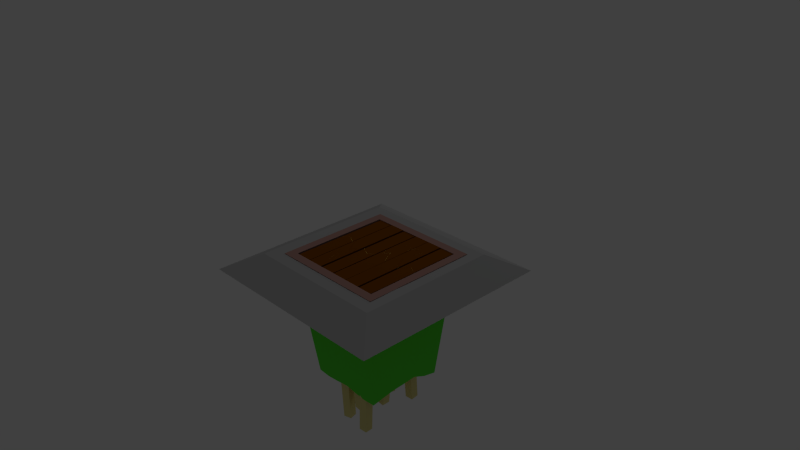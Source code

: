 # Source: spikepit.blend  (saved by Blender 2.72.0; exported with 4.5.12 LTS)
import bpy
from mathutils import Matrix  # noqa: F401  (used for matrix-valued properties, if any)

bpy.ops.wm.read_factory_settings(use_empty=True)
scene = bpy.context.scene
scene.name = 'Scene'

# ---- collections
col_collection_1 = bpy.data.collections.new('Collection 1'); scene.collection.children.link(col_collection_1)

# ---- materials (node trees are filled in below, after node groups)
mat_wood = bpy.data.materials.new('wood')
mat_wood.alpha_threshold = 0.0
mat_wood.use_transparent_shadow = False
mat_wood.diffuse_color = (0.0985, 0.02847, 0.0, 1.0)
mat_wood.specular_color = (0.3844, 0.1553, 0.04708)
mat_wood.roughness = 0.5
mat_splitwood = bpy.data.materials.new('splitWood')
mat_splitwood.alpha_threshold = 0.0
mat_splitwood.use_transparent_shadow = False
mat_splitwood.diffuse_color = (0.8, 0.5815, 0.1532, 1.0)
mat_splitwood.roughness = 0.5
mat_brim = bpy.data.materials.new('Brim')
mat_brim.alpha_threshold = 0.0
mat_brim.use_transparent_shadow = False
mat_brim.diffuse_color = (0.2079, 0.118, 0.1021, 1.0)
mat_brim.roughness = 0.5
mat_spike = bpy.data.materials.new('SPIKE')
mat_spike.alpha_threshold = 0.0
mat_spike.use_transparent_shadow = False
mat_spike.diffuse_color = (0.8, 0.7166, 0.285, 1.0)
mat_spike.roughness = 0.5
mat_spiketop = bpy.data.materials.new('spikeTop')
mat_spiketop.alpha_threshold = 0.0
mat_spiketop.use_transparent_shadow = False
mat_spiketop.diffuse_color = (0.8, 0.002761, 0.0, 1.0)
mat_spiketop.roughness = 0.5
mat_pit_floor = bpy.data.materials.new('pit floor')
mat_pit_floor.alpha_threshold = 0.0
mat_pit_floor.use_transparent_shadow = False
mat_pit_floor.diffuse_color = (0.1473, 0.08345, 0.02486, 1.0)
mat_pit_floor.specular_color = (1.0, 0.0635, 0.07573)
mat_pit_floor.roughness = 0.5
mat_pit_wall = bpy.data.materials.new('Pit Wall')
mat_pit_wall.alpha_threshold = 0.0
mat_pit_wall.use_transparent_shadow = False
mat_pit_wall.diffuse_color = (0.1079, 0.8, 0.04749, 1.0)
mat_pit_wall.roughness = 0.5
mat_pit_top = bpy.data.materials.new('pit Top')
mat_pit_top.alpha_threshold = 0.0
mat_pit_top.use_transparent_shadow = False
mat_pit_top.diffuse_color = (0.214, 0.214, 0.214, 1.0)
mat_pit_top.roughness = 0.5

# ---- material node trees

# ---- world
world_world = bpy.data.worlds.new('World'); scene.world = world_world
world_world.color = (0.05088, 0.05088, 0.05088)
world_world.use_sun_shadow = False
world_world.sun_shadow_jitter_overblur = 0.0
world_world.cycles.sampling_method = 'MANUAL'
world_world.cycles.sample_map_resolution = 256

# ---- cameras
cam_camera = bpy.data.cameras.new('Camera')
cam_camera.clip_end = 100.0
cam_camera.lens = 35.0
cam_camera.sensor_width = 32.0
cam_camera.sensor_height = 18.0
cam_camera.ortho_scale = 7.314
cam_camera.dof.focus_distance = 0.0
cam_camera.dof.aperture_fstop = 128.0

# ---- lights
light_hemi = bpy.data.lights.new('Hemi', 'SUN')
light_hemi.transmission_factor = 0.0
light_hemi.angle = 0.1993
light_hemi.energy = 0.36
light_hemi.shadow_buffer_clip_start = 0.5
light_hemi.shadow_soft_size = 0.1
light_hemi.shadow_cascade_max_distance = 1000.0
light_hemi.cycles.use_multiple_importance_sampling = False
light_lamp = bpy.data.lights.new('Lamp', 'POINT')
light_lamp.transmission_factor = 0.0
light_lamp.cutoff_distance = 30.0
light_lamp.energy = 100.0
light_lamp.shadow_buffer_clip_start = 1.001
light_lamp.shadow_soft_size = 0.1
light_lamp.shadow_maximum_resolution = 0.006
light_lamp.use_absolute_resolution = True
light_lamp.cycles.use_multiple_importance_sampling = False

# ---- meshes
me_cube_023 = bpy.data.meshes.new('Cube.023')
me_cube_023.from_pydata([(-1.0, 1.013, 51.27), (1.0, 1.013, 51.27), (-1.0, 1.013, 53.27), (1.0, 1.013, 53.27), (1.0, 0.694, 51.27), (-1.0, 0.6599, 51.27), (-1.0, 0.6167, 53.27), (1.0, 0.6314, 53.27), (-0.4001, 0.5562, 53.27), (0.09773, 0.6764, 53.27), (0.4264, 0.5969, 51.27), (0.3795, 0.693, 51.27), (-0.1937, 0.5665, 51.27), (-0.3644, 0.7283, 51.27), (-0.7003, 0.521, 51.27)], [], [(2, 3, 1, 0), (3, 7, 4, 1), (6, 2, 0, 5), (7, 3, 2, 6, 8, 9), (5, 0, 1, 4, 10, 11, 12, 13, 14), (6, 5, 14), (14, 13, 6), (6, 13, 8), (13, 12, 8), (11, 8, 12), (8, 11, 9), (11, 10, 9), (10, 4, 9), (4, 7, 9)])
me_cube_023.polygons.foreach_set('material_index', [0, 0, 0, 0, 0, 1, 1, 1, 1, 1, 1, 1, 1, 1])
_uv = me_cube_023.uv_layers.new(name='UVMap')
_uv.uv.foreach_set('vector', [0.4574, 0.5236, 0.3597, 0.5236, 0.3597, 0.4948, 0.4574, 0.4948, 0.8749, 0.4347, 0.8749, 0.5874, 0.8402, 0.5623, 0.8402, 0.4347, 0.2189, 0.4431, 0.2189, 0.5753, 0.19, 0.5753, 0.19, 0.4575, 0.6335, 0.6978, 0.6335, 0.8038, 0.5522, 0.8038, 0.5522, 0.6937, 0.5766, 0.6769, 0.5968, 0.7103, 0.5532, 0.2031, 0.5542, 0.0621, 0.6714, 0.06292, 0.6705, 0.1903, 0.6366, 0.2288, 0.6341, 0.1905, 0.6002, 0.2407, 0.5906, 0.176, 0.5704, 0.2587, 1.0, 0.0001106, 1.0, 0.9998, 0.8507, 0.9995, 0.8507, 0.9995, 0.682, 1.0, 1.0, 0.0001106, 1.0, 0.0001106, 0.682, 1.0, 0.7003, 0.0, 0.682, 1.0, 0.5973, 0.9996, 0.7003, 0.0, 0.3102, 1.0, 0.7003, 0.0, 0.5973, 0.9996, 0.7003, 0.0, 0.3102, 1.0, 0.451, 0.0003317, 0.3102, 1.0, 0.2872, 0.9997, 0.451, 0.0003317, 0.2872, 0.9997, 0.0, 1.0, 0.451, 0.0003317, 0.0, 1.0, 7.629e-05, 0.0002803, 0.451, 0.0003317])
me_cube_023.materials.append(mat_wood)
me_cube_023.materials.append(mat_splitwood)
me_cube_023.use_remesh_preserve_volume = False
me_cube_023.use_remesh_preserve_attributes = False
me_cube_023.use_mirror_vertex_groups = False
me_cube_023.update()
me_cube_022 = bpy.data.meshes.new('Cube.022')
me_cube_022.from_pydata([(1.0, -0.05763, 51.27), (-1.0, 0.09601, 53.27), (1.0, -0.2242, 53.27), (-1.0, -0.1823, 51.27), (1.0, 0.694, 51.27), (-1.0, 0.6599, 51.27), (-1.0, 0.6167, 53.27), (1.0, 0.6314, 53.27), (0.5535, -0.1021, 53.27), (0.1064, -0.2108, 53.27), (-0.6623, -0.2889, 51.27), (-0.1412, 0.08228, 51.27), (0.2495, -0.3065, 51.27), (0.6192, -0.06873, 51.27), (-0.4001, 0.5562, 53.27), (0.09773, 0.6764, 53.27), (0.4264, 0.5969, 51.27), (0.3795, 0.693, 51.27), (-0.1937, 0.5665, 51.27), (-0.3644, 0.7283, 51.27), (-0.7003, 0.521, 51.27)], [], [(1, 6, 5, 3), (3, 5, 20, 19, 18, 17, 16, 4, 0, 13, 12, 11, 10), (2, 7, 15, 14, 6, 1, 9, 8), (7, 2, 0, 4), (3, 10, 1), (10, 11, 1), (1, 11, 9), (11, 12, 9), (9, 12, 8), (12, 13, 8), (8, 13, 2), (0, 2, 13), (4, 16, 7), (15, 7, 16), (16, 17, 15), (17, 18, 15), (15, 18, 14), (18, 19, 14), (19, 20, 14), (14, 20, 6), (6, 20, 5)])
me_cube_022.polygons.foreach_set('material_index', [0, 0, 0, 0, 1, 1, 1, 1, 1, 1, 1, 1, 1, 1, 1, 1, 1, 1, 1, 1, 1])
_uv = me_cube_022.uv_layers.new(name='UVMap')
_uv.uv.foreach_set('vector', [0.411, 0.4616, 0.411, 0.6353, 0.3821, 0.6497, 0.3821, 0.3687, 0.5508, 0.5394, 0.5532, 0.2029, 0.5704, 0.2586, 0.5906, 0.1759, 0.6002, 0.2406, 0.6341, 0.1903, 0.6366, 0.2287, 0.6705, 0.1901, 0.6684, 0.4904, 0.646, 0.4947, 0.6237, 0.5895, 0.6019, 0.434, 0.5703, 0.5821, 0.6335, 0.4601, 0.6335, 0.6979, 0.5968, 0.7104, 0.5766, 0.677, 0.5522, 0.6938, 0.5522, 0.5491, 0.5972, 0.4638, 0.6154, 0.494, 0.6399, 0.3523, 0.6399, 0.6949, 0.6053, 0.6282, 0.6053, 0.3272, 0.4996, 0.0314, 0.4995, 0.206, 0.0002802, 0.0, 0.4995, 0.206, 0.5002, 0.4164, 0.0002802, 0.0, 0.0002802, 0.0, 0.5002, 0.4164, 0.0, 0.5675, 0.5002, 0.4164, 0.4996, 0.6478, 0.0, 0.5675, 0.0, 0.5675, 0.4996, 0.6478, 0.000264, 0.7712, 0.4996, 0.6478, 0.5001, 0.7998, 0.000264, 0.7712, 0.000264, 0.7712, 0.5001, 0.7998, 0.0001535, 1.0, 0.5002, 0.9823, 0.0001535, 1.0, 0.5001, 0.7998, 1.0, 0.9896, 0.8565, 0.99, 1.0, 0.0003548, 0.7746, 0.0, 1.0, 0.0003548, 0.8565, 0.99, 0.8565, 0.99, 0.845, 0.9895, 0.7746, 0.0, 0.845, 0.9895, 0.7015, 0.99, 0.7746, 0.0, 0.7746, 0.0, 0.7015, 0.99, 0.65, 0.0004813, 0.7015, 0.99, 0.6591, 0.9892, 0.65, 0.0004813, 0.6591, 0.9892, 0.5748, 0.9901, 0.65, 0.0004813, 0.65, 0.0004813, 0.5748, 0.9901, 0.5002, 0.0001057, 0.5002, 0.0001057, 0.5748, 0.9901, 0.5002, 0.9894])
me_cube_022.materials.append(mat_wood)
me_cube_022.materials.append(mat_splitwood)
me_cube_022.use_remesh_preserve_volume = False
me_cube_022.use_remesh_preserve_attributes = False
me_cube_022.use_mirror_vertex_groups = False
me_cube_022.update()
me_cube_021 = bpy.data.meshes.new('Cube.021')
me_cube_021.from_pydata([(1.0, 0.2436, -1.0), (-1.0, 0.3972, 1.0), (1.0, 0.07704, 1.0), (-1.0, 0.1189, -1.0), (-1.0, -0.2124, -1.0), (-1.0, -0.2658, -1.0), (0.5535, 0.1992, 1.0), (0.1064, 0.09042, 1.0), (-0.6623, 0.01232, -1.0), (-0.1412, 0.3835, -1.0), (0.2495, -0.005313, -1.0), (0.6192, 0.2325, -1.0), (-1.0, -0.156, 1.0), (0.3424, -0.3972, 1.0), (-0.137, -0.1216, 1.0), (-0.5016, -0.2834, 1.0), (1.0, -0.2246, 1.0), (1.0, -0.1538, -1.0), (0.6636, -0.2863, -1.0), (0.2496, -0.1058, -1.0), (-0.2125, -0.2359, -1.0), (-0.4162, -0.1108, -1.0), (-0.8379, -0.2683, -1.0), (0.5973, -0.238, 1.0), (0.8023, -0.3256, 1.0)], [], [(12, 1, 3, 4), (2, 16, 17, 0), (5, 4, 3, 8, 9, 10, 11, 0, 17, 18, 19, 20, 21, 22), (16, 2, 6, 7, 1, 12, 15, 14, 13, 23, 24), (4, 5, 12), (22, 12, 5), (12, 22, 15), (22, 21, 15), (15, 21, 14), (21, 20, 14), (19, 14, 20), (14, 19, 13), (19, 18, 13), (13, 18, 23), (23, 18, 24), (18, 17, 24), (17, 16, 24), (0, 6, 2), (11, 6, 0), (6, 11, 7), (11, 10, 7), (9, 7, 10), (7, 9, 1), (9, 8, 1), (1, 8, 3)])
me_cube_021.polygons.foreach_set('material_index', [0, 0, 0, 0, 0, 1, 1, 1, 1, 1, 1, 1, 1, 1, 1, 1, 1, 1, 1, 1, 1, 1, 1, 1, 1])
_uv = me_cube_021.uv_layers.new(name='UVMap')
_uv.uv.foreach_set('vector', [0.5604, 0.4263, 0.5604, 0.6109, 0.5315, 0.518, 0.5315, 0.4075, 0.429, 0.484, 0.429, 0.6048, 0.3944, 0.5764, 0.3944, 0.4173, 0.5498, 0.6931, 0.5499, 0.6718, 0.5508, 0.5395, 0.5703, 0.5822, 0.6019, 0.4341, 0.6237, 0.5896, 0.646, 0.4947, 0.6684, 0.4905, 0.6673, 0.6492, 0.6472, 0.702, 0.6234, 0.6297, 0.596, 0.6815, 0.5844, 0.6315, 0.5593, 0.6942, 0.6335, 0.3762, 0.6335, 0.46, 0.6154, 0.494, 0.5972, 0.4638, 0.5522, 0.549, 0.5522, 0.3953, 0.5725, 0.3599, 0.5873, 0.4048, 0.6068, 0.3282, 0.6172, 0.3725, 0.6255, 0.3481, 0.0, 0.0, 0.0, 0.0, 0.0, 0.0, 0.9527, 0.9896, 1.0, 4.695e-05, 0.9925, 0.9896, 1.0, 4.695e-05, 0.9527, 0.9896, 0.8698, 1.469e-05, 0.9527, 0.9896, 0.8606, 0.9897, 0.8698, 1.469e-05, 0.8698, 1.469e-05, 0.8606, 0.9897, 0.7918, 9.756e-05, 0.8606, 0.9897, 0.8024, 0.9896, 0.7918, 9.756e-05, 0.6985, 0.9897, 0.7918, 9.756e-05, 0.8024, 0.9896, 0.7918, 9.756e-05, 0.6985, 0.9897, 0.6562, 0.0, 0.6985, 0.9897, 0.5853, 0.9896, 0.6562, 0.0, 0.6562, 0.0, 0.5853, 0.9896, 0.6048, 7.544e-05, 0.6048, 7.544e-05, 0.5853, 0.9896, 0.5488, 4.66e-05, 0.5853, 0.9896, 0.5122, 0.9897, 0.5488, 4.66e-05, 0.5122, 0.9897, 0.5075, 9.709e-05, 0.5488, 4.66e-05, 0.5075, 0.01662, 0.000703, 0.2288, 0.0004117, 0.0, 0.5072, 0.1991, 0.000703, 0.2288, 0.5075, 0.01662, 0.000703, 0.2288, 0.5072, 0.1991, 0.0, 0.4325, 0.5072, 0.1991, 0.506, 0.3512, 0.0, 0.4325, 0.5075, 0.5825, 0.0, 0.4325, 0.506, 0.3512, 0.0, 0.4325, 0.5075, 0.5825, 0.0007374, 1.0, 0.5075, 0.5825, 0.5056, 0.793, 0.0007374, 1.0, 0.0007374, 1.0, 0.5056, 0.793, 0.5059, 0.9676])
me_cube_021.materials.append(mat_wood)
me_cube_021.materials.append(mat_splitwood)
me_cube_021.use_remesh_preserve_volume = False
me_cube_021.use_remesh_preserve_attributes = False
me_cube_021.use_mirror_vertex_groups = False
me_cube_021.update()
me_cube_020 = bpy.data.meshes.new('Cube.020')
me_cube_020.from_pydata([(-1.0, -0.3029, -1.0), (1.0, -0.3029, -1.0), (-1.0, -0.3029, 1.0), (1.0, -0.3029, 1.0), (-1.0, 0.1963, -1.0), (-1.0, 0.1429, -1.0), (-1.0, 0.2527, 1.0), (0.3424, 0.01145, 1.0), (-0.137, 0.2871, 1.0), (-0.5016, 0.1253, 1.0), (1.0, 0.1841, 1.0), (1.0, 0.2549, -1.0), (0.6636, 0.1224, -1.0), (0.2496, 0.3029, -1.0), (-0.2125, 0.1728, -1.0), (-0.4162, 0.2979, -1.0), (-0.8379, 0.1404, -1.0), (0.5973, 0.1707, 1.0), (0.8023, 0.08314, 1.0)], [], [(10, 3, 1, 11), (3, 2, 0, 1), (3, 10, 18, 17, 7, 8, 9, 6, 2), (0, 5, 16, 15, 14, 13, 12, 11, 1), (2, 6, 4, 5, 0), (15, 16, 9), (16, 5, 9), (5, 4, 9), (4, 6, 9), (8, 13, 14, 9), (13, 8, 12), (8, 7, 12), (17, 12, 7), (11, 18, 10), (17, 18, 12), (12, 18, 11), (15, 9, 14)])
me_cube_020.polygons.foreach_set('material_index', [0, 0, 0, 0, 0, 1, 1, 1, 1, 1, 1, 1, 1, 1, 1, 1, 1])
_uv = me_cube_020.uv_layers.new(name='UVMap')
_uv.uv.foreach_set('vector', [0.2525, 0.4277, 0.2525, 0.6227, 0.2178, 0.6227, 0.2178, 0.3994, 0.6403, 0.5236, 0.5426, 0.5236, 0.5426, 0.4948, 0.6403, 0.4948, 0.6335, 0.2412, 0.6335, 0.3766, 0.6255, 0.3485, 0.6172, 0.3728, 0.6068, 0.3286, 0.5873, 0.4052, 0.5725, 0.3602, 0.5522, 0.3956, 0.5522, 0.2412, 0.5485, 0.8707, 0.5498, 0.6926, 0.5593, 0.6937, 0.5844, 0.6309, 0.596, 0.681, 0.6234, 0.6292, 0.6472, 0.7015, 0.6673, 0.6487, 0.6657, 0.8715, 0.7355, 0.4165, 0.7355, 0.6019, 0.7066, 0.5831, 0.7066, 0.5653, 0.7066, 0.4165, 0.2522, 0.9714, 0.06352, 0.9705, 0.1972, 0.0007021, 0.06352, 0.9705, 0.0, 0.9705, 0.1972, 0.0007021, 0.9777, 0.00089, 1.0, 0.0, 1.0, 1.0, 0.9777, 0.9946, 0.8041, 0.04615, 0.9777, 0.0, 0.364, 0.001623, 0.5153, 0.9714, 0.3146, 0.9707, 0.1972, 0.0007021, 0.5153, 0.9714, 0.364, 0.001623, 0.6525, 0.9703, 0.364, 0.001623, 0.5134, 0.0, 0.6525, 0.9703, 0.6367, 0.0009091, 0.6525, 0.9703, 0.5134, 0.0, 0.8041, 0.9711, 0.7049, 0.0003911, 0.7973, 0.0009672, 0.6367, 0.0009091, 0.7049, 0.0003911, 0.6525, 0.9703, 0.6525, 0.9703, 0.7049, 0.0003911, 0.8041, 0.9711, 0.2522, 0.9714, 0.1972, 0.0007021, 0.3146, 0.9707])
me_cube_020.materials.append(mat_wood)
me_cube_020.materials.append(mat_splitwood)
me_cube_020.use_remesh_preserve_volume = False
me_cube_020.use_remesh_preserve_attributes = False
me_cube_020.use_mirror_vertex_groups = False
me_cube_020.update()
me_cube_019 = bpy.data.meshes.new('Cube.019')
me_cube_019.from_pydata([(-1.0, -0.3029, -1.0), (1.0, -0.3029, -1.0), (-1.0, -0.3029, 1.0), (1.0, -0.3029, 1.0), (-1.0, 0.1963, -1.0), (-1.0, 0.1429, -1.0), (-1.0, 0.2527, 1.0), (0.3424, 0.01145, 1.0), (-0.137, 0.2871, 1.0), (-0.5016, 0.1253, 1.0), (1.0, 0.1841, 1.0), (1.0, 0.2549, -1.0), (0.6636, 0.1224, -1.0), (0.2496, 0.3029, -1.0), (-0.2125, 0.1728, -1.0), (-0.4162, 0.2979, -1.0), (-0.8379, 0.1404, -1.0), (0.5973, 0.1707, 1.0), (0.8023, 0.08314, 1.0)], [], [(10, 3, 1, 11), (3, 2, 0, 1), (3, 10, 18, 17, 7, 8, 9, 6, 2), (0, 5, 16, 15, 14, 13, 12, 11, 1), (2, 6, 4, 5, 0), (15, 16, 9), (16, 5, 9), (5, 4, 9), (4, 6, 9), (8, 13, 14, 9), (13, 8, 12), (8, 7, 12), (17, 12, 7), (11, 18, 10), (17, 18, 12), (12, 18, 11), (15, 9, 14)])
me_cube_019.polygons.foreach_set('material_index', [0, 0, 0, 0, 0, 1, 1, 1, 1, 1, 1, 1, 1, 1, 1, 1, 1])
_uv = me_cube_019.uv_layers.new(name='UVMap')
_uv.uv.foreach_set('vector', [0.2525, 0.4277, 0.2525, 0.6227, 0.2178, 0.6227, 0.2178, 0.3994, 0.6403, 0.5236, 0.5426, 0.5236, 0.5426, 0.4948, 0.6403, 0.4948, 0.6335, 0.2412, 0.6335, 0.3766, 0.6255, 0.3485, 0.6172, 0.3728, 0.6068, 0.3286, 0.5873, 0.4052, 0.5725, 0.3602, 0.5522, 0.3956, 0.5522, 0.2412, 0.5485, 0.8707, 0.5498, 0.6926, 0.5593, 0.6937, 0.5844, 0.6309, 0.596, 0.681, 0.6234, 0.6292, 0.6472, 0.7015, 0.6673, 0.6487, 0.6657, 0.8715, 0.7355, 0.4165, 0.7355, 0.6019, 0.7066, 0.5831, 0.7066, 0.5653, 0.7066, 0.4165, 0.2522, 0.9714, 0.06352, 0.9705, 0.1972, 0.0007021, 0.06352, 0.9705, 0.0, 0.9705, 0.1972, 0.0007021, 0.9777, 0.00089, 1.0, 0.0, 1.0, 1.0, 0.9777, 0.9946, 0.8041, 0.04615, 0.9777, 0.0, 0.364, 0.001623, 0.5153, 0.9714, 0.3146, 0.9707, 0.1972, 0.0007021, 0.5153, 0.9714, 0.364, 0.001623, 0.6525, 0.9703, 0.364, 0.001623, 0.5134, 0.0, 0.6525, 0.9703, 0.6367, 0.0009091, 0.6525, 0.9703, 0.5134, 0.0, 0.8041, 0.9711, 0.7049, 0.0003911, 0.7973, 0.0009672, 0.6367, 0.0009091, 0.7049, 0.0003911, 0.6525, 0.9703, 0.6525, 0.9703, 0.7049, 0.0003911, 0.8041, 0.9711, 0.2522, 0.9714, 0.1972, 0.0007021, 0.3146, 0.9707])
me_cube_019.materials.append(mat_wood)
me_cube_019.materials.append(mat_splitwood)
me_cube_019.use_remesh_preserve_volume = False
me_cube_019.use_remesh_preserve_attributes = False
me_cube_019.use_mirror_vertex_groups = False
me_cube_019.update()
me_cube_018 = bpy.data.meshes.new('Cube.018')
me_cube_018.from_pydata([(1.0, 0.2436, -1.0), (-1.0, 0.3972, 1.0), (1.0, 0.07704, 1.0), (-1.0, 0.1189, -1.0), (-1.0, -0.2124, -1.0), (-1.0, -0.2658, -1.0), (0.5535, 0.1992, 1.0), (0.1064, 0.09042, 1.0), (-0.6623, 0.01232, -1.0), (-0.1412, 0.3835, -1.0), (0.2495, -0.005313, -1.0), (0.6192, 0.2325, -1.0), (-1.0, -0.156, 1.0), (0.3424, -0.3972, 1.0), (-0.137, -0.1216, 1.0), (-0.5016, -0.2834, 1.0), (1.0, -0.2246, 1.0), (1.0, -0.1538, -1.0), (0.6636, -0.2863, -1.0), (0.2496, -0.1058, -1.0), (-0.2125, -0.2359, -1.0), (-0.4162, -0.1108, -1.0), (-0.8379, -0.2683, -1.0), (0.5973, -0.238, 1.0), (0.8023, -0.3256, 1.0)], [], [(12, 1, 3, 4), (2, 16, 17, 0), (5, 4, 3, 8, 9, 10, 11, 0, 17, 18, 19, 20, 21, 22), (16, 2, 6, 7, 1, 12, 15, 14, 13, 23, 24), (4, 5, 12), (22, 12, 5), (12, 22, 15), (22, 21, 15), (15, 21, 14), (21, 20, 14), (19, 14, 20), (14, 19, 13), (19, 18, 13), (13, 18, 23), (23, 18, 24), (18, 17, 24), (17, 16, 24), (0, 6, 2), (11, 6, 0), (6, 11, 7), (11, 10, 7), (9, 7, 10), (7, 9, 1), (9, 8, 1), (1, 8, 3)])
me_cube_018.polygons.foreach_set('material_index', [0, 0, 0, 0, 0, 1, 1, 1, 1, 1, 1, 1, 1, 1, 1, 1, 1, 1, 1, 1, 1, 1, 1, 1, 1])
_uv = me_cube_018.uv_layers.new(name='UVMap')
_uv.uv.foreach_set('vector', [0.5604, 0.4263, 0.5604, 0.6109, 0.5315, 0.518, 0.5315, 0.4075, 0.429, 0.484, 0.429, 0.6048, 0.3944, 0.5764, 0.3944, 0.4173, 0.5498, 0.6931, 0.5499, 0.6718, 0.5508, 0.5395, 0.5703, 0.5822, 0.6019, 0.4341, 0.6237, 0.5896, 0.646, 0.4947, 0.6684, 0.4905, 0.6673, 0.6492, 0.6472, 0.702, 0.6234, 0.6297, 0.596, 0.6815, 0.5844, 0.6315, 0.5593, 0.6942, 0.6335, 0.3762, 0.6335, 0.46, 0.6154, 0.494, 0.5972, 0.4638, 0.5522, 0.549, 0.5522, 0.3953, 0.5725, 0.3599, 0.5873, 0.4048, 0.6068, 0.3282, 0.6172, 0.3725, 0.6255, 0.3481, 0.0, 0.0, 0.0, 0.0, 0.0, 0.0, 0.9527, 0.9896, 1.0, 4.695e-05, 0.9925, 0.9896, 1.0, 4.695e-05, 0.9527, 0.9896, 0.8698, 1.469e-05, 0.9527, 0.9896, 0.8606, 0.9897, 0.8698, 1.469e-05, 0.8698, 1.469e-05, 0.8606, 0.9897, 0.7918, 9.756e-05, 0.8606, 0.9897, 0.8024, 0.9896, 0.7918, 9.756e-05, 0.6985, 0.9897, 0.7918, 9.756e-05, 0.8024, 0.9896, 0.7918, 9.756e-05, 0.6985, 0.9897, 0.6562, 0.0, 0.6985, 0.9897, 0.5853, 0.9896, 0.6562, 0.0, 0.6562, 0.0, 0.5853, 0.9896, 0.6048, 7.544e-05, 0.6048, 7.544e-05, 0.5853, 0.9896, 0.5488, 4.66e-05, 0.5853, 0.9896, 0.5122, 0.9897, 0.5488, 4.66e-05, 0.5122, 0.9897, 0.5075, 9.709e-05, 0.5488, 4.66e-05, 0.5075, 0.01662, 0.000703, 0.2288, 0.0004117, 0.0, 0.5072, 0.1991, 0.000703, 0.2288, 0.5075, 0.01662, 0.000703, 0.2288, 0.5072, 0.1991, 0.0, 0.4325, 0.5072, 0.1991, 0.506, 0.3512, 0.0, 0.4325, 0.5075, 0.5825, 0.0, 0.4325, 0.506, 0.3512, 0.0, 0.4325, 0.5075, 0.5825, 0.0007374, 1.0, 0.5075, 0.5825, 0.5056, 0.793, 0.0007374, 1.0, 0.0007374, 1.0, 0.5056, 0.793, 0.5059, 0.9676])
me_cube_018.materials.append(mat_wood)
me_cube_018.materials.append(mat_splitwood)
me_cube_018.use_remesh_preserve_volume = False
me_cube_018.use_remesh_preserve_attributes = False
me_cube_018.use_mirror_vertex_groups = False
me_cube_018.update()
me_cube_017 = bpy.data.meshes.new('Cube.017')
me_cube_017.from_pydata([(1.0, -0.2685, -1.0), (-1.0, -0.1149, 1.0), (1.0, -0.4351, 1.0), (-1.0, -0.3932, -1.0), (1.0, 0.4831, -1.0), (-1.0, 0.4491, -1.0), (-1.0, 0.4059, 1.0), (1.0, 0.4205, 1.0), (0.5535, -0.3129, 1.0), (0.1064, -0.4217, 1.0), (-0.6623, -0.4998, -1.0), (-0.1412, -0.1286, -1.0), (0.2495, -0.5174, -1.0), (0.6192, -0.2796, -1.0), (-0.4001, 0.3453, 1.0), (0.09773, 0.4656, 1.0), (0.4264, 0.3861, -1.0), (0.3795, 0.4821, -1.0), (-0.1937, 0.3556, -1.0), (-0.3644, 0.5174, -1.0), (-0.7003, 0.3101, -1.0)], [], [(1, 6, 5, 3), (3, 5, 20, 19, 18, 17, 16, 4, 0, 13, 12, 11, 10), (2, 7, 15, 14, 6, 1, 9, 8), (7, 2, 0, 4), (3, 10, 1), (10, 11, 1), (1, 11, 9), (11, 12, 9), (9, 12, 8), (12, 13, 8), (8, 13, 2), (0, 2, 13), (4, 16, 7), (15, 7, 16), (16, 17, 15), (17, 18, 15), (15, 18, 14), (18, 19, 14), (19, 20, 14), (14, 20, 6), (6, 20, 5)])
me_cube_017.polygons.foreach_set('material_index', [0, 0, 0, 0, 1, 1, 1, 1, 1, 1, 1, 1, 1, 1, 1, 1, 1, 1, 1, 1, 1])
_uv = me_cube_017.uv_layers.new(name='UVMap')
_uv.uv.foreach_set('vector', [0.411, 0.4616, 0.411, 0.6353, 0.3821, 0.6497, 0.3821, 0.3687, 0.5508, 0.5394, 0.5532, 0.2029, 0.5704, 0.2586, 0.5906, 0.1759, 0.6002, 0.2406, 0.6341, 0.1903, 0.6366, 0.2287, 0.6705, 0.1901, 0.6684, 0.4904, 0.646, 0.4947, 0.6237, 0.5895, 0.6019, 0.434, 0.5703, 0.5821, 0.6335, 0.4601, 0.6335, 0.6979, 0.5968, 0.7104, 0.5766, 0.677, 0.5522, 0.6938, 0.5522, 0.5491, 0.5972, 0.4638, 0.6154, 0.494, 0.6399, 0.3523, 0.6399, 0.6949, 0.6053, 0.6282, 0.6053, 0.3272, 0.4996, 0.03139, 0.4995, 0.206, 0.000279, 0.0, 0.4995, 0.206, 0.5002, 0.4164, 0.000279, 0.0, 0.000279, 0.0, 0.5002, 0.4164, 0.0, 0.5675, 0.5002, 0.4164, 0.4996, 0.6478, 0.0, 0.5675, 0.0, 0.5675, 0.4996, 0.6478, 0.0002651, 0.7712, 0.4996, 0.6478, 0.5001, 0.7998, 0.0002651, 0.7712, 0.0002651, 0.7712, 0.5001, 0.7998, 0.0001542, 1.0, 0.5002, 0.9823, 0.0001542, 1.0, 0.5001, 0.7998, 1.0, 0.9896, 0.8565, 0.99, 1.0, 0.000356, 0.7746, 0.0, 1.0, 0.000356, 0.8565, 0.99, 0.8565, 0.99, 0.845, 0.9895, 0.7746, 0.0, 0.845, 0.9895, 0.7015, 0.99, 0.7746, 0.0, 0.7746, 0.0, 0.7015, 0.99, 0.65, 0.0004828, 0.7015, 0.99, 0.6591, 0.9892, 0.65, 0.0004828, 0.6591, 0.9892, 0.5748, 0.9902, 0.65, 0.0004828, 0.65, 0.0004828, 0.5748, 0.9902, 0.5002, 0.0001062, 0.5002, 0.0001062, 0.5748, 0.9902, 0.5002, 0.9895])
me_cube_017.materials.append(mat_wood)
me_cube_017.materials.append(mat_splitwood)
me_cube_017.use_remesh_preserve_volume = False
me_cube_017.use_remesh_preserve_attributes = False
me_cube_017.use_mirror_vertex_groups = False
me_cube_017.update()
me_cube_016 = bpy.data.meshes.new('Cube.016')
me_cube_016.from_pydata([(-1.0, 0.2459, -1.0), (1.0, 0.2459, -1.0), (-1.0, 0.2459, 1.0), (1.0, 0.2459, 1.0), (1.0, -0.07291, -1.0), (-1.0, -0.107, -1.0), (-1.0, -0.1502, 1.0), (1.0, -0.1355, 1.0), (-0.4001, -0.2107, 1.0), (0.09773, -0.09049, 1.0), (0.4264, -0.17, -1.0), (0.3795, -0.07395, -1.0), (-0.1937, -0.2004, -1.0), (-0.3644, -0.03862, -1.0), (-0.7003, -0.2459, -1.0)], [], [(2, 3, 1, 0), (3, 7, 4, 1), (6, 2, 0, 5), (7, 3, 2, 6, 8, 9), (5, 0, 1, 4, 10, 11, 12, 13, 14), (6, 5, 14), (14, 13, 6), (6, 13, 8), (13, 12, 8), (11, 8, 12), (8, 11, 9), (11, 10, 9), (10, 4, 9), (4, 7, 9)])
me_cube_016.polygons.foreach_set('material_index', [0, 0, 0, 0, 0, 1, 1, 1, 1, 1, 1, 1, 1, 1])
_uv = me_cube_016.uv_layers.new(name='UVMap')
_uv.uv.foreach_set('vector', [0.4574, 0.5236, 0.3597, 0.5236, 0.3597, 0.4948, 0.4574, 0.4948, 0.8749, 0.4347, 0.8749, 0.5874, 0.8402, 0.5623, 0.8402, 0.4347, 0.2189, 0.4431, 0.2189, 0.5753, 0.19, 0.5753, 0.19, 0.4575, 0.6335, 0.6978, 0.6335, 0.8038, 0.5522, 0.8038, 0.5522, 0.6937, 0.5766, 0.6769, 0.5968, 0.7103, 0.5532, 0.2031, 0.5542, 0.0621, 0.6714, 0.06292, 0.6705, 0.1903, 0.6366, 0.2288, 0.6341, 0.1905, 0.6002, 0.2407, 0.5906, 0.176, 0.5704, 0.2587, 1.0, 0.000114, 1.0, 0.9998, 0.8507, 0.9995, 0.8507, 0.9995, 0.682, 1.0, 1.0, 0.000114, 1.0, 0.000114, 0.682, 1.0, 0.7003, 0.0, 0.682, 1.0, 0.5973, 0.9996, 0.7003, 0.0, 0.3102, 1.0, 0.7003, 0.0, 0.5973, 0.9996, 0.7003, 0.0, 0.3102, 1.0, 0.451, 0.0003339, 0.3102, 1.0, 0.2872, 0.9997, 0.451, 0.0003339, 0.2872, 0.9997, 0.0, 1.0, 0.451, 0.0003339, 0.0, 1.0, 7.611e-05, 0.0002825, 0.451, 0.0003339])
me_cube_016.materials.append(mat_wood)
me_cube_016.materials.append(mat_splitwood)
me_cube_016.use_remesh_preserve_volume = False
me_cube_016.use_remesh_preserve_attributes = False
me_cube_016.use_mirror_vertex_groups = False
me_cube_016.update()
me_plane_010 = bpy.data.meshes.new('Plane.010')
me_plane_010.from_pydata([(-1.0, -0.4977, -0.03518), (1.0, -0.4977, -0.03518), (-1.0, -0.4977, 0.03518), (1.0, -0.4977, 0.03518), (1.0, 0.4488, -0.03518), (-1.0, 0.4844, 0.03518), (-1.0, 0.4463, -0.03518), (1.0, 0.4977, 0.03518), (0.2176, 0.1583, -0.03518), (0.2547, 0.3975, 0.03518)], [], [(0, 1, 3, 2), (1, 4, 7, 3), (6, 0, 2, 5), (0, 6, 8, 4, 1), (2, 3, 7, 9, 5), (6, 5, 9), (8, 6, 9), (8, 9, 4), (7, 4, 9)])
me_plane_010.polygons.foreach_set('material_index', [0, 0, 0, 0, 0, 1, 1, 1, 1])
_uv = me_plane_010.uv_layers.new(name='UVMap')
_uv.uv.foreach_set('vector', [0.5581, 0.4708, 0.6503, 0.4708, 0.6503, 0.4946, 0.5581, 0.4946, 0.2992, 0.6511, 0.2992, 0.3309, 0.323, 0.3144, 0.323, 0.6511, 0.7151, 0.6631, 0.7151, 0.28, 0.7436, 0.28, 0.7436, 0.6786, 0.4543, 0.2025, 0.4614, 0.5866, 0.4035, 0.4677, 0.373, 0.5832, 0.372, 0.1999, 0.4683, 0.8002, 0.3915, 0.8002, 0.3915, 0.5197, 0.4201, 0.5479, 0.4683, 0.5234, 0.8336, 0.0004663, 1.0, 0.0, 0.7318, 0.6265, 0.0, 0.6072, 0.8336, 0.0004663, 0.7318, 0.6265, 0.0, 0.6072, 0.7318, 0.6265, 0.8034, 1.0, 1.0, 0.9996, 0.8034, 1.0, 0.7318, 0.6265])
me_plane_010.materials.append(mat_wood)
me_plane_010.materials.append(mat_splitwood)
me_plane_010.use_remesh_preserve_volume = False
me_plane_010.use_remesh_preserve_attributes = False
me_plane_010.use_mirror_vertex_groups = False
me_plane_010.update()
me_plane_009 = bpy.data.meshes.new('Plane.009')
me_plane_009.from_pydata([(-1.0, 0.672, -0.03518), (1.0, 0.672, -0.03518), (-1.0, 0.672, 0.03518), (1.0, 0.672, 0.03518), (1.0, -0.3815, -0.03518), (-1.0, -0.3459, 0.03518), (-1.0, -0.384, -0.03518), (1.0, -0.3326, 0.03518), (0.2176, -0.672, -0.03518), (0.2547, -0.4328, 0.03518), (-1.0, 0.672, -0.03518), (1.0, 0.672, -0.03518), (1.0, -0.3815, -0.03518), (-1.0, -0.384, -0.03518), (0.2176, -0.672, -0.03518)], [(6, 9)], [(13, 10, 11, 12, 14), (5, 9, 7, 3, 2), (1, 0, 2, 3), (4, 1, 3, 7), (0, 6, 5, 2), (7, 9, 4), (8, 4, 9), (6, 8, 5), (9, 5, 8)])
me_plane_009.polygons.foreach_set('material_index', [0, 0, 0, 0, 0, 1, 1, 1, 1])
_uv = me_plane_009.uv_layers.new(name='UVMap')
_uv.uv.foreach_set('vector', [0.458, 0.533, 0.4609, 0.9606, 0.3825, 0.9598, 0.3767, 0.5375, 0.4081, 0.4317, 0.4683, 0.5232, 0.4201, 0.5477, 0.3915, 0.5194, 0.3915, 0.2364, 0.4683, 0.2364, 0.3497, 0.4708, 0.4419, 0.4708, 0.4419, 0.4946, 0.3497, 0.4946, 0.6295, 0.6609, 0.6295, 0.3046, 0.6533, 0.3046, 0.6533, 0.6443, 0.3166, 0.6935, 0.3166, 0.265, 0.3452, 0.2805, 0.3452, 0.6935, 1.0, 0.0009957, 0.732, 0.3742, 0.8028, 0.0, 0.0, 0.3935, 0.8028, 0.0, 0.732, 0.3742, 0.833, 0.9989, 0.0, 0.3935, 1.0, 1.0, 0.732, 0.3742, 1.0, 1.0, 0.0, 0.3935])
me_plane_009.materials.append(mat_wood)
me_plane_009.materials.append(mat_splitwood)
me_plane_009.use_remesh_preserve_volume = False
me_plane_009.use_remesh_preserve_attributes = False
me_plane_009.use_mirror_vertex_groups = False
me_plane_009.update()
me_plane_008 = bpy.data.meshes.new('Plane.008')
me_plane_008.from_pydata([(-1.0, 0.672, -0.03518), (1.0, 0.672, -0.03518), (-1.0, 0.672, 0.03518), (1.0, 0.672, 0.03518), (1.0, -0.3815, -0.03518), (-1.0, -0.3459, 0.03518), (-1.0, -0.384, -0.03518), (1.0, -0.3326, 0.03518), (0.2176, -0.672, -0.03518), (0.2547, -0.4328, 0.03518), (-1.0, 0.672, -0.03518), (1.0, 0.672, -0.03518), (1.0, -0.3815, -0.03518), (-1.0, -0.384, -0.03518), (0.2176, -0.672, -0.03518)], [(6, 9)], [(13, 10, 11, 12, 14), (5, 9, 7, 3, 2), (1, 0, 2, 3), (4, 1, 3, 7), (0, 6, 5, 2), (7, 9, 4), (8, 4, 9), (6, 8, 5), (9, 5, 8)])
me_plane_008.polygons.foreach_set('material_index', [0, 0, 0, 0, 0, 1, 1, 1, 1])
_uv = me_plane_008.uv_layers.new(name='UVMap')
_uv.uv.foreach_set('vector', [0.458, 0.533, 0.4609, 0.9606, 0.3825, 0.9598, 0.3767, 0.5375, 0.4081, 0.4317, 0.4683, 0.5232, 0.4201, 0.5477, 0.3915, 0.5194, 0.3915, 0.2364, 0.4683, 0.2364, 0.3497, 0.4708, 0.4419, 0.4708, 0.4419, 0.4946, 0.3497, 0.4946, 0.6295, 0.6609, 0.6295, 0.3046, 0.6533, 0.3046, 0.6533, 0.6443, 0.3166, 0.6935, 0.3166, 0.265, 0.3452, 0.2805, 0.3452, 0.6935, 1.0, 0.0009957, 0.732, 0.3742, 0.8028, 0.0, 0.0, 0.3935, 0.8028, 0.0, 0.732, 0.3742, 0.833, 0.9989, 0.0, 0.3935, 1.0, 1.0, 0.732, 0.3742, 1.0, 1.0, 0.0, 0.3935])
me_plane_008.materials.append(mat_wood)
me_plane_008.materials.append(mat_splitwood)
me_plane_008.use_remesh_preserve_volume = False
me_plane_008.use_remesh_preserve_attributes = False
me_plane_008.use_mirror_vertex_groups = False
me_plane_008.update()
me_plane_007 = bpy.data.meshes.new('Plane.007')
me_plane_007.from_pydata([(-1.0, -0.4977, -0.03518), (1.0, -0.4977, -0.03518), (-1.0, -0.4977, 0.03518), (1.0, -0.4977, 0.03518), (1.0, 0.4488, -0.03518), (-1.0, 0.4844, 0.03518), (-1.0, 0.4463, -0.03518), (1.0, 0.4977, 0.03518), (0.2176, 0.1583, -0.03518), (0.2547, 0.3975, 0.03518)], [], [(0, 1, 3, 2), (1, 4, 7, 3), (6, 0, 2, 5), (0, 6, 8, 4, 1), (2, 3, 7, 9, 5), (6, 5, 9), (8, 6, 9), (8, 9, 4), (7, 4, 9)])
me_plane_007.polygons.foreach_set('material_index', [0, 0, 0, 0, 0, 1, 1, 1, 1])
_uv = me_plane_007.uv_layers.new(name='UVMap')
_uv.uv.foreach_set('vector', [0.5581, 0.4708, 0.6503, 0.4708, 0.6503, 0.4946, 0.5581, 0.4946, 0.2992, 0.6511, 0.2992, 0.3309, 0.323, 0.3144, 0.323, 0.6511, 0.7151, 0.6631, 0.7151, 0.28, 0.7436, 0.28, 0.7436, 0.6786, 0.4543, 0.2025, 0.4614, 0.5866, 0.4035, 0.4677, 0.373, 0.5832, 0.372, 0.1999, 0.4683, 0.8002, 0.3915, 0.8002, 0.3915, 0.5197, 0.4201, 0.5479, 0.4683, 0.5234, 0.8336, 0.0004663, 1.0, 0.0, 0.7318, 0.6265, 0.0, 0.6072, 0.8336, 0.0004663, 0.7318, 0.6265, 0.0, 0.6072, 0.7318, 0.6265, 0.8034, 1.0, 1.0, 0.9996, 0.8034, 1.0, 0.7318, 0.6265])
me_plane_007.materials.append(mat_wood)
me_plane_007.materials.append(mat_splitwood)
me_plane_007.use_remesh_preserve_volume = False
me_plane_007.use_remesh_preserve_attributes = False
me_plane_007.use_mirror_vertex_groups = False
me_plane_007.update()
me_cube_015 = bpy.data.meshes.new('Cube.015')
me_cube_015.from_pydata([(-1.0, 0.2459, -1.0), (1.0, 0.2459, -1.0), (-1.0, 0.2459, 1.0), (1.0, 0.2459, 1.0), (1.0, -0.07291, -1.0), (-1.0, -0.107, -1.0), (-1.0, -0.1502, 1.0), (1.0, -0.1355, 1.0), (-0.4001, -0.2107, 1.0), (0.09773, -0.09049, 1.0), (0.4264, -0.17, -1.0), (0.3795, -0.07395, -1.0), (-0.1937, -0.2004, -1.0), (-0.3644, -0.03862, -1.0), (-0.7003, -0.2459, -1.0)], [], [(2, 3, 1, 0), (3, 7, 4, 1), (6, 2, 0, 5), (7, 3, 2, 6, 8, 9), (5, 0, 1, 4, 10, 11, 12, 13, 14), (6, 5, 14), (14, 13, 6), (6, 13, 8), (13, 12, 8), (11, 8, 12), (8, 11, 9), (11, 10, 9), (10, 4, 9), (4, 7, 9)])
me_cube_015.polygons.foreach_set('material_index', [0, 0, 0, 0, 0, 1, 1, 1, 1, 1, 1, 1, 1, 1])
_uv = me_cube_015.uv_layers.new(name='UVMap')
_uv.uv.foreach_set('vector', [0.4574, 0.5236, 0.3597, 0.5236, 0.3597, 0.4948, 0.4574, 0.4948, 0.8749, 0.4347, 0.8749, 0.5874, 0.8402, 0.5623, 0.8402, 0.4347, 0.2189, 0.4431, 0.2189, 0.5753, 0.19, 0.5753, 0.19, 0.4575, 0.6335, 0.6978, 0.6335, 0.8038, 0.5522, 0.8038, 0.5522, 0.6937, 0.5766, 0.6769, 0.5968, 0.7103, 0.5532, 0.2031, 0.5542, 0.0621, 0.6714, 0.06292, 0.6705, 0.1903, 0.6366, 0.2288, 0.6341, 0.1905, 0.6002, 0.2407, 0.5906, 0.176, 0.5704, 0.2587, 1.0, 0.000114, 1.0, 0.9998, 0.8507, 0.9995, 0.8507, 0.9995, 0.682, 1.0, 1.0, 0.000114, 1.0, 0.000114, 0.682, 1.0, 0.7003, 0.0, 0.682, 1.0, 0.5973, 0.9996, 0.7003, 0.0, 0.3102, 1.0, 0.7003, 0.0, 0.5973, 0.9996, 0.7003, 0.0, 0.3102, 1.0, 0.451, 0.0003339, 0.3102, 1.0, 0.2872, 0.9997, 0.451, 0.0003339, 0.2872, 0.9997, 0.0, 1.0, 0.451, 0.0003339, 0.0, 1.0, 7.611e-05, 0.0002825, 0.451, 0.0003339])
me_cube_015.materials.append(mat_wood)
me_cube_015.materials.append(mat_splitwood)
me_cube_015.use_remesh_preserve_volume = False
me_cube_015.use_remesh_preserve_attributes = False
me_cube_015.use_mirror_vertex_groups = False
me_cube_015.update()
me_cube_014 = bpy.data.meshes.new('Cube.014')
me_cube_014.from_pydata([(1.0, -0.2685, -1.0), (-1.0, -0.1149, 1.0), (1.0, -0.4351, 1.0), (-1.0, -0.3932, -1.0), (1.0, 0.4831, -1.0), (-1.0, 0.4491, -1.0), (-1.0, 0.4059, 1.0), (1.0, 0.4205, 1.0), (0.5535, -0.3129, 1.0), (0.1064, -0.4217, 1.0), (-0.6623, -0.4998, -1.0), (-0.1412, -0.1286, -1.0), (0.2495, -0.5174, -1.0), (0.6192, -0.2796, -1.0), (-0.4001, 0.3453, 1.0), (0.09773, 0.4656, 1.0), (0.4264, 0.3861, -1.0), (0.3795, 0.4821, -1.0), (-0.1937, 0.3556, -1.0), (-0.3644, 0.5174, -1.0), (-0.7003, 0.3101, -1.0)], [], [(1, 6, 5, 3), (3, 5, 20, 19, 18, 17, 16, 4, 0, 13, 12, 11, 10), (2, 7, 15, 14, 6, 1, 9, 8), (7, 2, 0, 4), (3, 10, 1), (10, 11, 1), (1, 11, 9), (11, 12, 9), (9, 12, 8), (12, 13, 8), (8, 13, 2), (0, 2, 13), (4, 16, 7), (15, 7, 16), (16, 17, 15), (17, 18, 15), (15, 18, 14), (18, 19, 14), (19, 20, 14), (14, 20, 6), (6, 20, 5)])
me_cube_014.polygons.foreach_set('material_index', [0, 0, 0, 0, 1, 1, 1, 1, 1, 1, 1, 1, 1, 1, 1, 1, 1, 1, 1, 1, 1])
_uv = me_cube_014.uv_layers.new(name='UVMap')
_uv.uv.foreach_set('vector', [0.411, 0.4616, 0.411, 0.6353, 0.3821, 0.6497, 0.3821, 0.3687, 0.5508, 0.5394, 0.5532, 0.2029, 0.5704, 0.2586, 0.5906, 0.1759, 0.6002, 0.2406, 0.6341, 0.1903, 0.6366, 0.2287, 0.6705, 0.1901, 0.6684, 0.4904, 0.646, 0.4947, 0.6237, 0.5895, 0.6019, 0.434, 0.5703, 0.5821, 0.6335, 0.4601, 0.6335, 0.6979, 0.5968, 0.7104, 0.5766, 0.677, 0.5522, 0.6938, 0.5522, 0.5491, 0.5972, 0.4638, 0.6154, 0.494, 0.6399, 0.3523, 0.6399, 0.6949, 0.6053, 0.6282, 0.6053, 0.3272, 0.4996, 0.03139, 0.4995, 0.206, 0.000279, 0.0, 0.4995, 0.206, 0.5002, 0.4164, 0.000279, 0.0, 0.000279, 0.0, 0.5002, 0.4164, 0.0, 0.5675, 0.5002, 0.4164, 0.4996, 0.6478, 0.0, 0.5675, 0.0, 0.5675, 0.4996, 0.6478, 0.0002651, 0.7712, 0.4996, 0.6478, 0.5001, 0.7998, 0.0002651, 0.7712, 0.0002651, 0.7712, 0.5001, 0.7998, 0.0001542, 1.0, 0.5002, 0.9823, 0.0001542, 1.0, 0.5001, 0.7998, 1.0, 0.9896, 0.8565, 0.99, 1.0, 0.000356, 0.7746, 0.0, 1.0, 0.000356, 0.8565, 0.99, 0.8565, 0.99, 0.845, 0.9895, 0.7746, 0.0, 0.845, 0.9895, 0.7015, 0.99, 0.7746, 0.0, 0.7746, 0.0, 0.7015, 0.99, 0.65, 0.0004828, 0.7015, 0.99, 0.6591, 0.9892, 0.65, 0.0004828, 0.6591, 0.9892, 0.5748, 0.9902, 0.65, 0.0004828, 0.65, 0.0004828, 0.5748, 0.9902, 0.5002, 0.0001061, 0.5002, 0.0001061, 0.5748, 0.9902, 0.5002, 0.9895])
me_cube_014.materials.append(mat_wood)
me_cube_014.materials.append(mat_splitwood)
me_cube_014.use_remesh_preserve_volume = False
me_cube_014.use_remesh_preserve_attributes = False
me_cube_014.use_mirror_vertex_groups = False
me_cube_014.update()
me_cube_013 = bpy.data.meshes.new('Cube.013')
me_cube_013.from_pydata([(1.0, 0.2436, -1.0), (-1.0, 0.3972, 1.0), (1.0, 0.07704, 1.0), (-1.0, 0.1189, -1.0), (-1.0, -0.2124, -1.0), (-1.0, -0.2658, -1.0), (0.5535, 0.1992, 1.0), (0.1064, 0.09042, 1.0), (-0.6623, 0.01232, -1.0), (-0.1412, 0.3835, -1.0), (0.2495, -0.005313, -1.0), (0.6192, 0.2325, -1.0), (-1.0, -0.156, 1.0), (0.3424, -0.3972, 1.0), (-0.137, -0.1216, 1.0), (-0.5016, -0.2834, 1.0), (1.0, -0.2246, 1.0), (1.0, -0.1538, -1.0), (0.6636, -0.2863, -1.0), (0.2496, -0.1058, -1.0), (-0.2125, -0.2359, -1.0), (-0.4162, -0.1108, -1.0), (-0.8379, -0.2683, -1.0), (0.5973, -0.238, 1.0), (0.8023, -0.3256, 1.0)], [], [(12, 1, 3, 4), (2, 16, 17, 0), (5, 4, 3, 8, 9, 10, 11, 0, 17, 18, 19, 20, 21, 22), (16, 2, 6, 7, 1, 12, 15, 14, 13, 23, 24), (4, 5, 12), (22, 12, 5), (12, 22, 15), (22, 21, 15), (15, 21, 14), (21, 20, 14), (19, 14, 20), (14, 19, 13), (19, 18, 13), (13, 18, 23), (23, 18, 24), (18, 17, 24), (17, 16, 24), (0, 6, 2), (11, 6, 0), (6, 11, 7), (11, 10, 7), (9, 7, 10), (7, 9, 1), (9, 8, 1), (1, 8, 3)])
me_cube_013.polygons.foreach_set('material_index', [0, 0, 0, 0, 0, 1, 1, 1, 1, 1, 1, 1, 1, 1, 1, 1, 1, 1, 1, 1, 1, 1, 1, 1, 1])
_uv = me_cube_013.uv_layers.new(name='UVMap')
_uv.uv.foreach_set('vector', [0.5604, 0.4263, 0.5604, 0.6109, 0.5315, 0.518, 0.5315, 0.4075, 0.429, 0.484, 0.429, 0.6048, 0.3944, 0.5764, 0.3944, 0.4173, 0.5498, 0.6931, 0.5499, 0.6718, 0.5508, 0.5395, 0.5703, 0.5822, 0.6019, 0.4341, 0.6237, 0.5896, 0.646, 0.4947, 0.6684, 0.4905, 0.6673, 0.6492, 0.6472, 0.702, 0.6234, 0.6297, 0.596, 0.6815, 0.5844, 0.6315, 0.5593, 0.6942, 0.6335, 0.3762, 0.6335, 0.46, 0.6154, 0.494, 0.5972, 0.4638, 0.5522, 0.549, 0.5522, 0.3953, 0.5725, 0.3599, 0.5873, 0.4048, 0.6068, 0.3282, 0.6172, 0.3725, 0.6255, 0.3481, 0.0, 0.0, 0.0, 0.0, 0.0, 0.0, 0.9527, 0.9896, 1.0, 4.695e-05, 0.9925, 0.9896, 1.0, 4.695e-05, 0.9527, 0.9896, 0.8698, 1.469e-05, 0.9527, 0.9896, 0.8606, 0.9897, 0.8698, 1.469e-05, 0.8698, 1.469e-05, 0.8606, 0.9897, 0.7918, 9.756e-05, 0.8606, 0.9897, 0.8024, 0.9896, 0.7918, 9.756e-05, 0.6985, 0.9897, 0.7918, 9.756e-05, 0.8024, 0.9896, 0.7918, 9.756e-05, 0.6985, 0.9897, 0.6562, 0.0, 0.6985, 0.9897, 0.5853, 0.9896, 0.6562, 0.0, 0.6562, 0.0, 0.5853, 0.9896, 0.6048, 7.544e-05, 0.6048, 7.544e-05, 0.5853, 0.9896, 0.5488, 4.66e-05, 0.5853, 0.9896, 0.5122, 0.9897, 0.5488, 4.66e-05, 0.5122, 0.9897, 0.5075, 9.709e-05, 0.5488, 4.66e-05, 0.5075, 0.01662, 0.000703, 0.2288, 0.0004117, 0.0, 0.5072, 0.1991, 0.000703, 0.2288, 0.5075, 0.01662, 0.000703, 0.2288, 0.5072, 0.1991, 0.0, 0.4325, 0.5072, 0.1991, 0.506, 0.3512, 0.0, 0.4325, 0.5075, 0.5825, 0.0, 0.4325, 0.506, 0.3512, 0.0, 0.4325, 0.5075, 0.5825, 0.0007374, 1.0, 0.5075, 0.5825, 0.5056, 0.793, 0.0007374, 1.0, 0.0007374, 1.0, 0.5056, 0.793, 0.5059, 0.9676])
me_cube_013.materials.append(mat_wood)
me_cube_013.materials.append(mat_splitwood)
me_cube_013.use_remesh_preserve_volume = False
me_cube_013.use_remesh_preserve_attributes = False
me_cube_013.use_mirror_vertex_groups = False
me_cube_013.update()
me_cube_012 = bpy.data.meshes.new('Cube.012')
me_cube_012.from_pydata([(-1.0, -0.3029, -1.0), (1.0, -0.3029, -1.0), (-1.0, -0.3029, 1.0), (1.0, -0.3029, 1.0), (-1.0, 0.1963, -1.0), (-1.0, 0.1429, -1.0), (-1.0, 0.2527, 1.0), (0.3424, 0.01145, 1.0), (-0.137, 0.2871, 1.0), (-0.5016, 0.1253, 1.0), (1.0, 0.1841, 1.0), (1.0, 0.2549, -1.0), (0.6636, 0.1224, -1.0), (0.2496, 0.3029, -1.0), (-0.2125, 0.1728, -1.0), (-0.4162, 0.2979, -1.0), (-0.8379, 0.1404, -1.0), (0.5973, 0.1707, 1.0), (0.8023, 0.08314, 1.0)], [], [(10, 3, 1, 11), (3, 2, 0, 1), (3, 10, 18, 17, 7, 8, 9, 6, 2), (0, 5, 16, 15, 14, 13, 12, 11, 1), (2, 6, 4, 5, 0), (15, 16, 9), (16, 5, 9), (5, 4, 9), (4, 6, 9), (8, 13, 14, 9), (13, 8, 12), (8, 7, 12), (17, 12, 7), (11, 18, 10), (17, 18, 12), (12, 18, 11), (15, 9, 14)])
me_cube_012.polygons.foreach_set('material_index', [0, 0, 0, 0, 0, 1, 1, 1, 1, 1, 1, 1, 1, 1, 1, 1, 1])
_uv = me_cube_012.uv_layers.new(name='UVMap')
_uv.uv.foreach_set('vector', [0.2525, 0.4277, 0.2525, 0.6227, 0.2178, 0.6227, 0.2178, 0.3994, 0.6403, 0.5236, 0.5426, 0.5236, 0.5426, 0.4948, 0.6403, 0.4948, 0.6335, 0.2412, 0.6335, 0.3766, 0.6255, 0.3485, 0.6172, 0.3728, 0.6068, 0.3286, 0.5873, 0.4052, 0.5725, 0.3602, 0.5522, 0.3956, 0.5522, 0.2412, 0.5485, 0.8707, 0.5498, 0.6926, 0.5593, 0.6937, 0.5844, 0.6309, 0.596, 0.681, 0.6234, 0.6292, 0.6472, 0.7015, 0.6673, 0.6487, 0.6657, 0.8715, 0.7355, 0.4165, 0.7355, 0.6019, 0.7066, 0.5831, 0.7066, 0.5653, 0.7066, 0.4165, 0.2522, 0.9714, 0.06352, 0.9705, 0.1972, 0.0007021, 0.06352, 0.9705, 0.0, 0.9705, 0.1972, 0.0007021, 0.9777, 0.00089, 1.0, 0.0, 1.0, 1.0, 0.9777, 0.9946, 0.8041, 0.04615, 0.9777, 0.0, 0.364, 0.001623, 0.5153, 0.9714, 0.3146, 0.9707, 0.1972, 0.0007021, 0.5153, 0.9714, 0.364, 0.001623, 0.6525, 0.9703, 0.364, 0.001623, 0.5134, 0.0, 0.6525, 0.9703, 0.6367, 0.0009091, 0.6525, 0.9703, 0.5134, 0.0, 0.8041, 0.9711, 0.7049, 0.0003911, 0.7973, 0.0009672, 0.6367, 0.0009091, 0.7049, 0.0003911, 0.6525, 0.9703, 0.6525, 0.9703, 0.7049, 0.0003911, 0.8041, 0.9711, 0.2522, 0.9714, 0.1972, 0.0007021, 0.3146, 0.9707])
me_cube_012.materials.append(mat_wood)
me_cube_012.materials.append(mat_splitwood)
me_cube_012.use_remesh_preserve_volume = False
me_cube_012.use_remesh_preserve_attributes = False
me_cube_012.use_mirror_vertex_groups = False
me_cube_012.update()
me_cube_011 = bpy.data.meshes.new('Cube.011')
me_cube_011.from_pydata([], [], [])
me_cube_011.use_remesh_preserve_volume = False
me_cube_011.use_remesh_preserve_attributes = False
me_cube_011.use_mirror_vertex_groups = False
me_cube_011.update()
me_plane_004 = bpy.data.meshes.new('Plane.004')
me_plane_004.from_pydata([(-1.0, -0.4977, -0.03518), (1.0, -0.4977, -0.03518), (-1.0, -0.4977, 0.03518), (1.0, -0.4977, 0.03518), (1.0, 0.4488, -0.03518), (-1.0, 0.4844, 0.03518), (-1.0, 0.4463, -0.03518), (1.0, 0.4977, 0.03518), (0.2176, 0.1583, -0.03518), (0.2547, 0.3975, 0.03518)], [], [(0, 1, 3, 2), (1, 4, 7, 3), (6, 0, 2, 5), (0, 6, 8, 4, 1), (2, 3, 7, 9, 5), (6, 5, 9), (8, 6, 9), (8, 9, 4), (7, 4, 9)])
me_plane_004.polygons.foreach_set('material_index', [0, 0, 0, 0, 0, 1, 1, 1, 1])
_uv = me_plane_004.uv_layers.new(name='UVMap')
_uv.uv.foreach_set('vector', [0.5581, 0.4708, 0.6503, 0.4708, 0.6503, 0.4946, 0.5581, 0.4946, 0.2992, 0.6511, 0.2992, 0.3309, 0.323, 0.3144, 0.323, 0.6511, 0.7151, 0.6631, 0.7151, 0.28, 0.7436, 0.28, 0.7436, 0.6786, 0.4543, 0.2025, 0.4614, 0.5866, 0.4035, 0.4677, 0.373, 0.5832, 0.372, 0.1999, 0.4683, 0.8002, 0.3915, 0.8002, 0.3915, 0.5197, 0.4201, 0.5479, 0.4683, 0.5234, 0.8336, 0.0004663, 1.0, 0.0, 0.7318, 0.6265, 0.0, 0.6072, 0.8336, 0.0004663, 0.7318, 0.6265, 0.0, 0.6072, 0.7318, 0.6265, 0.8034, 1.0, 1.0, 0.9996, 0.8034, 1.0, 0.7318, 0.6265])
me_plane_004.materials.append(mat_wood)
me_plane_004.materials.append(mat_splitwood)
me_plane_004.use_remesh_preserve_volume = False
me_plane_004.use_remesh_preserve_attributes = False
me_plane_004.use_mirror_vertex_groups = False
me_plane_004.update()
me_plane_003 = bpy.data.meshes.new('Plane.003')
me_plane_003.from_pydata([(-1.0, 1.0, 0.0), (1.0, 1.0, 0.0), (-1.0, 1.0, 0.07036), (1.0, 1.0, 0.07036), (1.0, -0.05345, 0.0), (-1.0, -0.01784, 0.07036), (-1.0, -0.05596, 0.0), (1.0, -0.004577, 0.07036), (0.2176, -0.344, 0.0), (0.2547, -0.1048, 0.07036), (-1.0, 1.0, 0.0), (1.0, 1.0, 0.0), (1.0, -0.05345, 0.0), (-1.0, -0.05596, 0.0), (0.2176, -0.344, 0.0)], [(6, 9)], [(13, 10, 11, 12, 14), (5, 9, 7, 3, 2), (1, 0, 2, 3), (4, 1, 3, 7), (0, 6, 5, 2), (7, 9, 4), (8, 4, 9), (6, 8, 5), (9, 5, 8)])
me_plane_003.polygons.foreach_set('material_index', [0, 0, 0, 0, 0, 1, 1, 1, 1])
_uv = me_plane_003.uv_layers.new(name='UVMap')
_uv.uv.foreach_set('vector', [0.458, 0.533, 0.4609, 0.9606, 0.3825, 0.9598, 0.3767, 0.5375, 0.4081, 0.4317, 0.4683, 0.5232, 0.4201, 0.5477, 0.3915, 0.5194, 0.3915, 0.2364, 0.4683, 0.2364, 0.3497, 0.4708, 0.4419, 0.4708, 0.4419, 0.4946, 0.3497, 0.4946, 0.6295, 0.6609, 0.6295, 0.3046, 0.6533, 0.3046, 0.6533, 0.6443, 0.3166, 0.6935, 0.3166, 0.265, 0.3452, 0.2805, 0.3452, 0.6935, 1.0, 0.0009957, 0.732, 0.3742, 0.8028, 0.0, 0.0, 0.3935, 0.8028, 0.0, 0.732, 0.3742, 0.833, 0.9989, 0.0, 0.3935, 1.0, 1.0, 0.732, 0.3742, 1.0, 1.0, 0.0, 0.3935])
me_plane_003.materials.append(mat_wood)
me_plane_003.materials.append(mat_splitwood)
me_plane_003.use_remesh_preserve_volume = False
me_plane_003.use_remesh_preserve_attributes = False
me_plane_003.use_mirror_vertex_groups = False
me_plane_003.update()
me_cube = bpy.data.meshes.new('Cube')
me_cube.from_pydata([(-2.909, -2.909, -1.0), (-2.909, 2.909, -1.0), (2.909, 2.909, -1.0), (2.909, -2.909, -1.0), (-2.909, -2.909, 1.0), (-2.909, 2.909, 1.0), (2.909, 2.909, 1.0), (2.909, -2.909, 1.0), (-3.396, -3.396, -1.0), (-3.396, 3.396, -1.0), (3.396, 3.396, -1.0), (3.396, -3.396, -1.0), (-3.396, -3.396, 1.0), (-3.396, 3.396, 1.0), (3.396, 3.396, 1.0), (3.396, -3.396, 1.0)], [], [(6, 7, 15, 14), (3, 2, 10, 11), (7, 4, 12, 15), (0, 3, 11, 8), (7, 3, 0, 4), (4, 0, 1, 5), (12, 13, 9, 8), (13, 14, 10, 9), (14, 15, 11, 10), (15, 12, 8, 11), (2, 1, 9, 10), (5, 6, 14, 13), (1, 0, 8, 9), (4, 5, 13, 12), (5, 1, 2, 6), (6, 2, 3, 7)])
_uv = me_cube.uv_layers.new(name='UVMap')
_uv.uv.foreach_set('vector', [0.6868, 0.3429, 0.8767, 0.3429, 0.9984, 0.5, 0.5425, 0.5, 0.6841, 0.8669, 0.8795, 0.8669, 0.9961, 0.9984, 0.5448, 0.9961, 0.8767, 0.3429, 0.8767, 0.1361, 1.001, 0.003907, 0.9984, 0.5, 0.6841, 0.6541, 0.6841, 0.8669, 0.5448, 0.9961, 0.5425, 0.5, -0.02066, 0.05372, 0.1759, 0.05145, 0.1759, 0.4977, -0.02066, 0.5, 0.3695, 0.4977, 0.2727, 0.4977, 0.2727, 0.05145, 0.3695, 0.05145, 0.5425, -0.02104, 0.5425, 0.5, 0.3695, 0.4977, 0.3695, -0.02331, 0.2727, 0.4977, 0.2727, 1.019, 0.1759, 1.019, 0.1759, 0.4977, 0.5425, 0.5, 0.5425, 0.9961, 0.3695, 1.019, 0.3695, 0.4977, 0.2727, 1.019, 0.2727, 0.4977, 0.3695, 0.4977, 0.3695, 1.019, 0.8795, 0.8669, 0.8795, 0.6541, 0.9984, 0.5023, 0.9961, 0.9984, 0.6868, 0.1361, 0.6868, 0.3429, 0.5425, 0.5, 0.5221, 0.003907, 0.8795, 0.6541, 0.6841, 0.6541, 0.5425, 0.5, 0.9984, 0.5023, 0.8767, 0.1361, 0.6868, 0.1361, 0.5221, 0.003907, 1.001, 0.003907, 0.1759, 0.05145, 0.2727, 0.05145, 0.2727, 0.4977, 0.1759, 0.4977, 0.1759, 1.019, -0.02066, 1.021, -0.02066, 0.5748, 0.1759, 0.5725])
me_cube.materials.append(mat_brim)
me_cube.use_remesh_preserve_volume = False
me_cube.use_remesh_preserve_attributes = False
me_cube.use_mirror_vertex_groups = False
me_cube.update()
me_cube_000 = bpy.data.meshes.new('Cube.000')
me_cube_000.from_pydata([(-0.6041, -0.6567, 0.305), (-0.6041, 0.7691, 0.305), (0.8217, 0.7691, 0.305), (0.8217, -0.6567, 0.305), (-0.953, -0.953, 3.298), (-0.953, 0.953, 3.298), (0.953, 0.953, 3.298), (0.953, -0.953, 3.298), (-0.6249, -0.6775, 1.039), (-0.9758, 0.0, 3.864), (-0.6249, 0.7899, 1.039), (-0.6041, 0.05618, 0.305), (0.0, 0.9758, 3.864), (0.8425, 0.7899, 1.039), (0.1088, 0.7691, 0.305), (0.9758, 0.0, 3.864), (0.8425, -0.6775, 1.039), (0.8217, 0.05618, 0.305), (0.0, -0.9758, 3.864), (0.1088, -0.6567, 0.305), (-0.6249, 0.05618, 1.039), (0.1088, 0.7899, 1.039), (0.8425, 0.05618, 1.039), (0.1088, -0.6775, 1.039), (0.0, 0.0, 4.331)], [], [(20, 10, 1, 11), (21, 13, 2, 14), (22, 16, 3, 17), (23, 8, 0, 19), (24, 12, 5, 9), (8, 20, 11, 0), (4, 9, 20, 8), (9, 5, 10, 20), (10, 21, 14, 1), (5, 12, 21, 10), (12, 6, 13, 21), (13, 22, 17, 2), (6, 15, 22, 13), (15, 7, 16, 22), (16, 23, 19, 3), (7, 18, 23, 16), (18, 4, 8, 23), (18, 24, 9, 4), (7, 15, 24, 18), (15, 6, 12, 24)])
me_cube_000.polygons.foreach_set('material_index', [0, 0, 0, 0, 1, 0, 0, 0, 0, 0, 0, 0, 0, 0, 0, 0, 0, 1, 1, 1])
_uv = me_cube_000.uv_layers.new(name='UVMap')
_uv.uv.foreach_set('vector', [0.1765, 0.3991, 0.3048, 0.3991, 0.3012, 0.5019, 0.1765, 0.5019, 0.8524, 0.3972, 0.9807, 0.3972, 0.977, 0.5002, 0.8524, 0.5002, 0.8235, 0.897, 0.9518, 0.897, 0.9482, 1.0, 0.8235, 1.0, 0.481, 0.3984, 0.6093, 0.3984, 0.6057, 0.5013, 0.481, 0.5013, 0.2082, 0.3273, 0.2813, 0.0, 0.6445, 0.01826, 0.5626, 0.3165, 0.04817, 0.3991, 0.1765, 0.3991, 0.1765, 0.5019, 0.05181, 0.5019, 0.0, 0.07944, 0.1667, 0.0, 0.1765, 0.3991, 0.04817, 0.3991, 0.1667, 0.0, 0.3333, 0.07944, 0.3048, 0.3991, 0.1765, 0.3991, 0.724, 0.3972, 0.8524, 0.3972, 0.8524, 0.5002, 0.7277, 0.5002, 0.6667, 0.0795, 0.8333, 0.0, 0.8524, 0.3972, 0.724, 0.3972, 0.8333, 0.0, 1.0, 0.0795, 0.9807, 0.3972, 0.8524, 0.3972, 0.6952, 0.897, 0.8235, 0.897, 0.8235, 1.0, 0.6988, 1.0, 0.6667, 0.5797, 0.8333, 0.5002, 0.8235, 0.897, 0.6952, 0.897, 0.8333, 0.5002, 1.0, 0.5797, 0.9518, 0.897, 0.8235, 0.897, 0.3527, 0.3984, 0.481, 0.3984, 0.481, 0.5013, 0.3563, 0.5013, 0.3333, 0.07947, 0.5, 0.0, 0.481, 0.3984, 0.3527, 0.3984, 0.5, 0.0, 0.6667, 0.07947, 0.6093, 0.3984, 0.481, 0.3984, 0.2813, 0.8191, 0.2082, 0.3273, 0.5626, 0.3165, 0.6445, 0.8182, 0.0951, 1.0, 0.0, 0.5026, 0.2082, 0.3273, 0.2813, 0.8191, 0.6517, 0.5149, 0.6445, 0.0, 1.0, 0.1053, 1.0, 0.6079])
me_cube_000.materials.append(mat_spike)
me_cube_000.materials.append(mat_spiketop)
me_cube_000.use_remesh_preserve_volume = False
me_cube_000.use_remesh_preserve_attributes = False
me_cube_000.use_mirror_vertex_groups = False
me_cube_000.update()
me_cube_009 = bpy.data.meshes.new('Cube.009')
me_cube_009.from_pydata([(-0.4216, -1.043, -0.01686), (-0.4216, 0.3828, -0.01686), (1.004, 0.3828, -0.01686), (1.004, -1.043, -0.01686), (-0.953, -0.953, 3.298), (-0.953, 0.953, 3.298), (0.953, 0.953, 3.298), (0.953, -0.953, 3.298), (-0.4424, -1.064, 0.7168), (-0.9758, 0.0, 3.864), (-0.4424, 0.4036, 0.7168), (-0.4216, -0.3301, -0.01686), (0.0, 0.9758, 3.864), (1.025, 0.4036, 0.7168), (0.2913, 0.3828, -0.01686), (0.9758, 0.0, 3.864), (1.025, -1.064, 0.7168), (1.004, -0.3301, -0.01686), (0.0, -0.9758, 3.864), (0.2913, -1.043, -0.01686), (-0.4424, -0.3301, 0.7168), (0.2913, 0.4036, 0.7168), (1.025, -0.3301, 0.7168), (0.2913, -1.064, 0.7168), (0.0, 0.0, 4.331)], [], [(20, 10, 1, 11), (21, 13, 2, 14), (22, 16, 3, 17), (23, 8, 0, 19), (24, 12, 5, 9), (8, 20, 11, 0), (4, 9, 20, 8), (9, 5, 10, 20), (10, 21, 14, 1), (5, 12, 21, 10), (12, 6, 13, 21), (13, 22, 17, 2), (6, 15, 22, 13), (15, 7, 16, 22), (16, 23, 19, 3), (7, 18, 23, 16), (18, 4, 8, 23), (18, 24, 9, 4), (7, 15, 24, 18), (15, 6, 12, 24)])
me_cube_009.polygons.foreach_set('material_index', [0, 0, 0, 0, 1, 0, 0, 0, 0, 0, 0, 0, 0, 0, 0, 0, 0, 1, 1, 1])
_uv = me_cube_009.uv_layers.new(name='UVMap')
_uv.uv.foreach_set('vector', [0.1537, 0.1924, 0.05751, 0.2002, 0.05619, 0.0152, 0.1497, 0.007601, 0.4037, 0.8079, 0.5, 0.813, 0.4947, 0.9976, 0.4011, 0.9927, 0.6537, 0.7979, 0.7499, 0.8059, 0.7431, 0.9909, 0.6496, 0.9832, 0.9037, 0.1903, 0.8075, 0.1955, 0.8075, 0.01004, 0.9011, 0.005022, 0.2082, 0.3273, 0.2813, 0.0, 0.6445, 0.01826, 0.5626, 0.3165, 0.2499, 0.1846, 0.1537, 0.1924, 0.1497, 0.007601, 0.2432, 0.0, 0.2499, 0.8471, 0.1281, 1.0, 0.1537, 0.1924, 0.2499, 0.1846, 0.1281, 1.0, 0.0, 0.8674, 0.05751, 0.2002, 0.1537, 0.1924, 0.3075, 0.8029, 0.4037, 0.8079, 0.4011, 0.9927, 0.3076, 0.9878, 0.2499, 0.1362, 0.377, 0.0, 0.4037, 0.8079, 0.3075, 0.8029, 0.377, 0.0, 0.5, 0.1494, 0.5, 0.813, 0.4037, 0.8079, 0.5575, 0.79, 0.6537, 0.7979, 0.6496, 0.9832, 0.5561, 0.9755, 0.5, 0.1326, 0.6282, 0.0, 0.6537, 0.7979, 0.5575, 0.79, 0.6282, 0.0, 0.7499, 0.1533, 0.7499, 0.8059, 0.6537, 0.7979, 1.0, 0.1852, 0.9037, 0.1903, 0.9011, 0.005022, 0.9946, 0.0, 1.0, 0.8376, 0.877, 0.9873, 0.9037, 0.1903, 1.0, 0.1852, 0.877, 0.9873, 0.7499, 0.851, 0.8075, 0.1955, 0.9037, 0.1903, 0.2813, 0.8191, 0.2082, 0.3273, 0.5626, 0.3165, 0.6445, 0.8182, 0.0951, 1.0, 0.0, 0.5026, 0.2082, 0.3273, 0.2813, 0.8191, 0.6517, 0.5149, 0.6445, 0.0, 1.0, 0.1053, 1.0, 0.6079])
me_cube_009.materials.append(mat_spike)
me_cube_009.materials.append(mat_spiketop)
me_cube_009.use_remesh_preserve_volume = False
me_cube_009.use_remesh_preserve_attributes = False
me_cube_009.use_mirror_vertex_groups = False
me_cube_009.update()
me_cube_008 = bpy.data.meshes.new('Cube.008')
me_cube_008.from_pydata([(-0.621, -0.4157, 0.254), (-0.621, 1.01, 0.254), (0.8048, 1.01, 0.254), (0.8048, -0.4157, 0.254), (-0.953, -0.953, 3.298), (-0.953, 0.953, 3.298), (0.953, 0.953, 3.298), (0.953, -0.953, 3.298), (-0.6418, -0.4366, 0.9877), (-0.9758, 0.0, 3.864), (-0.6418, 1.031, 0.9877), (-0.621, 0.2971, 0.254), (0.0, 0.9758, 3.864), (0.8256, 1.031, 0.9877), (0.0919, 1.01, 0.254), (0.9758, 0.0, 3.864), (0.8256, -0.4366, 0.9877), (0.8048, 0.2971, 0.254), (0.0, -0.9758, 3.864), (0.0919, -0.4157, 0.254), (-0.6418, 0.2971, 0.9877), (0.0919, 1.031, 0.9877), (0.8256, 0.2971, 0.9877), (0.0919, -0.4366, 0.9877), (0.0, 0.0, 4.331)], [], [(20, 10, 1, 11), (21, 13, 2, 14), (22, 16, 3, 17), (23, 8, 0, 19), (24, 12, 5, 9), (8, 20, 11, 0), (4, 9, 20, 8), (9, 5, 10, 20), (10, 21, 14, 1), (5, 12, 21, 10), (12, 6, 13, 21), (13, 22, 17, 2), (6, 15, 22, 13), (15, 7, 16, 22), (16, 23, 19, 3), (7, 18, 23, 16), (18, 4, 8, 23), (18, 24, 9, 4), (7, 15, 24, 18), (15, 6, 12, 24)])
me_cube_008.polygons.foreach_set('material_index', [0, 0, 0, 0, 1, 0, 0, 0, 0, 0, 0, 0, 0, 0, 0, 0, 0, 1, 1, 1])
_uv = me_cube_008.uv_layers.new(name='UVMap')
_uv.uv.foreach_set('vector', [0.2049, 0.3999, 0.3332, 0.4033, 0.3253, 0.5042, 0.2007, 0.5009, 0.8494, 0.8989, 0.9777, 0.8989, 0.9741, 1.0, 0.8494, 1.0, 0.8715, 0.1044, 0.7433, 0.1078, 0.7426, 0.006612, 0.8672, 0.003306, 0.4838, 0.4023, 0.6122, 0.4023, 0.6085, 0.5031, 0.4838, 0.5031, 0.2082, 0.3273, 0.2813, 0.0, 0.6445, 0.01826, 0.5626, 0.3165, 0.07667, 0.3965, 0.2049, 0.3999, 0.2007, 0.5009, 0.07603, 0.4976, 0.0, 0.07361, 0.1699, 0.0, 0.2049, 0.3999, 0.07667, 0.3965, 0.1699, 0.0, 0.3332, 0.08239, 0.3332, 0.4033, 0.2049, 0.3999, 0.721, 0.8989, 0.8494, 0.8989, 0.8494, 1.0, 0.7247, 1.0, 0.6666, 0.5805, 0.8333, 0.5025, 0.8494, 0.8989, 0.721, 0.8989, 0.8333, 0.5025, 1.0, 0.5805, 0.9777, 0.8989, 0.8494, 0.8989, 0.9998, 0.101, 0.8715, 0.1044, 0.8672, 0.003306, 0.9918, 0.0, 0.9998, 0.42, 0.8365, 0.5025, 0.8715, 0.1044, 0.9998, 0.101, 0.8365, 0.5025, 0.6666, 0.4289, 0.7433, 0.1078, 0.8715, 0.1044, 0.3555, 0.4023, 0.4838, 0.4023, 0.4838, 0.5031, 0.3591, 0.5031, 0.3332, 0.07788, 0.4999, 0.0, 0.4838, 0.4023, 0.3555, 0.4023, 0.4999, 0.0, 0.6666, 0.07788, 0.6122, 0.4023, 0.4838, 0.4023, 0.2813, 0.8191, 0.2082, 0.3273, 0.5626, 0.3165, 0.6445, 0.8182, 0.0951, 1.0, 0.0, 0.5026, 0.2082, 0.3273, 0.2813, 0.8191, 0.6517, 0.5149, 0.6445, 0.0, 1.0, 0.1053, 1.0, 0.6079])
me_cube_008.materials.append(mat_spike)
me_cube_008.materials.append(mat_spiketop)
me_cube_008.use_remesh_preserve_volume = False
me_cube_008.use_remesh_preserve_attributes = False
me_cube_008.use_mirror_vertex_groups = False
me_cube_008.update()
me_cube_007 = bpy.data.meshes.new('Cube.007')
me_cube_007.from_pydata([(-0.6455, -0.495, -0.08043), (-0.6455, 0.9308, -0.08043), (0.7803, 0.9308, -0.08043), (0.7803, -0.495, -0.08043), (-0.953, -0.953, 3.298), (-0.953, 0.953, 3.298), (0.953, 0.953, 3.298), (0.953, -0.953, 3.298), (-0.6663, -0.5158, 0.6533), (-0.9758, 0.0, 3.864), (-0.6663, 0.9516, 0.6533), (-0.6455, 0.2179, -0.08043), (0.0, 0.9758, 3.864), (0.8011, 0.9516, 0.6533), (0.06739, 0.9308, -0.08043), (0.9758, 0.0, 3.864), (0.8011, -0.5158, 0.6533), (0.7803, 0.2179, -0.08043), (0.0, -0.9758, 3.864), (0.06739, -0.495, -0.08043), (-0.6663, 0.2179, 0.6533), (0.06739, 0.9516, 0.6533), (0.8011, 0.2179, 0.6533), (0.06739, -0.5158, 0.6533), (0.0, 0.0, 4.331)], [], [(20, 10, 1, 11), (21, 13, 2, 14), (22, 16, 3, 17), (23, 8, 0, 19), (24, 12, 5, 9), (8, 20, 11, 0), (4, 9, 20, 8), (9, 5, 10, 20), (10, 21, 14, 1), (5, 12, 21, 10), (12, 6, 13, 21), (13, 22, 17, 2), (6, 15, 22, 13), (15, 7, 16, 22), (16, 23, 19, 3), (7, 18, 23, 16), (18, 4, 8, 23), (18, 24, 9, 4), (7, 15, 24, 18), (15, 6, 12, 24)])
me_cube_007.polygons.foreach_set('material_index', [0, 0, 0, 0, 1, 0, 0, 0, 0, 0, 0, 0, 0, 0, 0, 0, 0, 1, 1, 1])
_uv = me_cube_007.uv_layers.new(name='UVMap')
_uv.uv.foreach_set('vector', [0.4036, 0.8117, 0.4998, 0.8117, 0.4971, 0.9964, 0.4036, 0.9964, 0.8838, 0.8084, 0.9801, 0.8084, 0.9773, 0.9932, 0.8838, 0.9932, 0.5964, 0.8095, 0.6927, 0.8095, 0.6899, 0.9943, 0.5964, 0.9943, 0.1162, 0.8155, 0.2124, 0.8155, 0.2097, 1.0, 0.1162, 1.0, 0.2082, 0.3273, 0.2813, 0.0, 0.6445, 0.01826, 0.5626, 0.3165, 0.3073, 0.8117, 0.4036, 0.8117, 0.4036, 0.9964, 0.3101, 0.9964, 0.25, 0.1426, 0.375, 0.0, 0.4036, 0.8117, 0.3073, 0.8117, 0.375, 0.0, 0.5, 0.1426, 0.4998, 0.8117, 0.4036, 0.8117, 0.7876, 0.8084, 0.8838, 0.8084, 0.8838, 0.9932, 0.7903, 0.9932, 0.75, 0.1426, 0.875, 0.0, 0.8838, 0.8084, 0.7876, 0.8084, 0.875, 0.0, 1.0, 0.1426, 0.9801, 0.8084, 0.8838, 0.8084, 0.5002, 0.8095, 0.5964, 0.8095, 0.5964, 0.9943, 0.5029, 0.9943, 0.5, 0.1427, 0.625, 0.0, 0.5964, 0.8095, 0.5002, 0.8095, 0.625, 0.0, 0.75, 0.1427, 0.6927, 0.8095, 0.5964, 0.8095, 0.01992, 0.8155, 0.1162, 0.8155, 0.1162, 1.0, 0.02266, 1.0, 0.0, 0.1425, 0.125, 0.0, 0.1162, 0.8155, 0.01992, 0.8155, 0.125, 0.0, 0.25, 0.1425, 0.2124, 0.8155, 0.1162, 0.8155, 0.2813, 0.8191, 0.2082, 0.3273, 0.5626, 0.3165, 0.6445, 0.8182, 0.0951, 1.0, 0.0, 0.5026, 0.2082, 0.3273, 0.2813, 0.8191, 0.6517, 0.5149, 0.6445, 0.0, 1.0, 0.1053, 1.0, 0.6079])
me_cube_007.materials.append(mat_spike)
me_cube_007.materials.append(mat_spiketop)
me_cube_007.use_remesh_preserve_volume = False
me_cube_007.use_remesh_preserve_attributes = False
me_cube_007.use_mirror_vertex_groups = False
me_cube_007.update()
me_cube_006 = bpy.data.meshes.new('Cube.006')
me_cube_006.from_pydata([(-0.6202, -0.336, 0.6273), (-0.6202, 1.09, 0.6273), (0.8056, 1.09, 0.6273), (0.8056, -0.336, 0.6273), (-0.953, -0.953, 3.298), (-0.953, 0.953, 3.298), (0.953, 0.953, 3.298), (0.953, -0.953, 3.298), (-0.6549, -0.4133, 1.117), (-0.9758, 0.0, 3.864), (-0.6549, 1.054, 1.117), (-0.6202, 0.3769, 0.6273), (0.0, 0.9758, 3.864), (0.8125, 1.054, 1.117), (0.0927, 1.09, 0.6273), (0.9758, 0.0, 3.864), (0.8125, -0.4133, 1.117), (0.8056, 0.3769, 0.6273), (0.0, -0.9758, 3.864), (0.0927, -0.336, 0.6273), (-0.6549, 0.3204, 1.117), (0.07881, 1.054, 1.117), (0.8125, 0.3204, 1.117), (0.07881, -0.4133, 1.117), (0.0, 0.0, 4.331)], [], [(20, 10, 1, 11), (21, 13, 2, 14), (22, 16, 3, 17), (23, 8, 0, 19), (24, 12, 5, 9), (8, 20, 11, 0), (4, 9, 20, 8), (9, 5, 10, 20), (10, 21, 14, 1), (5, 12, 21, 10), (12, 6, 13, 21), (13, 22, 17, 2), (6, 15, 22, 13), (15, 7, 16, 22), (16, 23, 19, 3), (7, 18, 23, 16), (18, 4, 8, 23), (18, 24, 9, 4), (7, 15, 24, 18), (15, 6, 12, 24)])
me_cube_006.polygons.foreach_set('material_index', [0, 0, 0, 0, 1, 0, 0, 0, 0, 0, 0, 0, 0, 0, 0, 0, 0, 1, 1, 1])
_uv = me_cube_006.uv_layers.new(name='UVMap')
_uv.uv.foreach_set('vector', [0.203, 0.4254, 0.3312, 0.4311, 0.333, 0.5064, 0.2085, 0.5009, 0.8471, 0.9248, 0.9754, 0.9248, 0.9742, 1.0, 0.8495, 1.0, 0.8695, 0.08092, 0.7413, 0.08666, 0.7504, 0.01115, 0.875, 0.005576, 0.486, 0.4293, 0.6144, 0.4293, 0.6083, 0.5052, 0.4836, 0.5052, 0.2082, 0.3273, 0.2813, 0.0, 0.6445, 0.01826, 0.5626, 0.3165, 0.07476, 0.4196, 0.203, 0.4254, 0.2085, 0.5009, 0.08391, 0.4953, 0.0, 0.07911, 0.1715, 0.0, 0.203, 0.4254, 0.07476, 0.4196, 0.1715, 0.0, 0.333, 0.09393, 0.3312, 0.4311, 0.203, 0.4254, 0.7187, 0.9248, 0.8471, 0.9248, 0.8495, 1.0, 0.7248, 1.0, 0.6665, 0.5905, 0.8333, 0.5041, 0.8471, 0.9248, 0.7187, 0.9248, 0.8333, 0.5041, 1.0, 0.5905, 0.9754, 0.9248, 0.8471, 0.9248, 0.9977, 0.07518, 0.8695, 0.08092, 0.875, 0.005576, 0.9996, 0.0, 0.9996, 0.41, 0.8381, 0.5041, 0.8695, 0.08092, 0.9977, 0.07518, 0.8381, 0.5041, 0.6665, 0.4249, 0.7413, 0.08666, 0.8695, 0.08092, 0.3576, 0.4293, 0.486, 0.4293, 0.4836, 0.5052, 0.3588, 0.5052, 0.333, 0.08584, 0.4998, 0.0, 0.486, 0.4293, 0.3576, 0.4293, 0.4998, 0.0, 0.6665, 0.08584, 0.6144, 0.4293, 0.486, 0.4293, 0.2813, 0.8191, 0.2082, 0.3273, 0.5626, 0.3165, 0.6445, 0.8182, 0.0951, 1.0, 0.0, 0.5026, 0.2082, 0.3273, 0.2813, 0.8191, 0.6517, 0.5149, 0.6445, 0.0, 1.0, 0.1053, 1.0, 0.6079])
me_cube_006.materials.append(mat_spike)
me_cube_006.materials.append(mat_spiketop)
me_cube_006.use_remesh_preserve_volume = False
me_cube_006.use_remesh_preserve_attributes = False
me_cube_006.use_mirror_vertex_groups = False
me_cube_006.update()
me_cube_005 = bpy.data.meshes.new('Cube.005')
me_cube_005.from_pydata([(-0.5055, -1.239, 0.03181), (-0.5055, 0.1872, 0.03181), (0.9203, 0.1872, 0.03181), (0.9203, -1.239, 0.03181), (-0.953, -0.953, 3.298), (-0.953, 0.953, 3.298), (0.953, 0.953, 3.298), (0.953, -0.953, 3.298), (-0.5263, -1.259, 0.7655), (-0.9758, 0.0, 3.864), (-0.5263, 0.208, 0.7655), (-0.5055, -0.5257, 0.03181), (0.0, 0.9758, 3.864), (0.9411, 0.208, 0.7655), (0.2074, 0.1872, 0.03181), (0.9758, 0.0, 3.864), (0.9411, -1.259, 0.7655), (0.9203, -0.5257, 0.03181), (0.0, -0.9758, 3.864), (0.2074, -1.239, 0.03181), (-0.5263, -0.5257, 0.7655), (0.2074, 0.208, 0.7655), (0.9411, -0.5257, 0.7655), (0.2074, -1.259, 0.7655), (0.0, 0.0, 4.331)], [], [(20, 10, 1, 11), (21, 13, 2, 14), (22, 16, 3, 17), (23, 8, 0, 19), (24, 12, 5, 9), (8, 20, 11, 0), (4, 9, 20, 8), (9, 5, 10, 20), (10, 21, 14, 1), (5, 12, 21, 10), (12, 6, 13, 21), (13, 22, 17, 2), (6, 15, 22, 13), (15, 7, 16, 22), (16, 23, 19, 3), (7, 18, 23, 16), (18, 4, 8, 23), (18, 24, 9, 4), (7, 15, 24, 18), (15, 6, 12, 24)])
me_cube_005.polygons.foreach_set('material_index', [0, 0, 0, 0, 1, 0, 0, 0, 0, 0, 0, 0, 0, 0, 0, 0, 0, 1, 1, 1])
_uv = me_cube_005.uv_layers.new(name='UVMap')
_uv.uv.foreach_set('vector', [0.1324, 0.7834, 0.2274, 0.7422, 0.2467, 0.9201, 0.1545, 0.96, 0.6475, 0.7864, 0.7451, 0.7864, 0.7423, 0.9669, 0.6476, 0.9669, 0.3788, 0.2172, 0.2839, 0.1757, 0.3089, 0.0, 0.4011, 0.04029, 0.8458, 0.7691, 0.9433, 0.7691, 0.9405, 0.9505, 0.8458, 0.9505, 0.2082, 0.3273, 0.2813, 0.0, 0.6445, 0.01826, 0.5626, 0.3165, 0.03742, 0.8245, 0.1324, 0.7834, 0.1545, 0.96, 0.06216, 1.0, 0.0, 0.1899, 0.1063, 0.0, 0.1324, 0.7834, 0.03742, 0.8245, 0.1063, 0.0, 0.2467, 0.08303, 0.2274, 0.7422, 0.1324, 0.7834, 0.55, 0.7864, 0.6475, 0.7864, 0.6476, 0.9669, 0.5528, 0.9669, 0.4934, 0.1395, 0.62, 0.0, 0.6475, 0.7864, 0.55, 0.7864, 0.62, 0.0, 0.7467, 0.1395, 0.7451, 0.7864, 0.6475, 0.7864, 0.4738, 0.2587, 0.3788, 0.2172, 0.4011, 0.04029, 0.4934, 0.08059, 0.4934, 0.9111, 0.3529, 0.9938, 0.3788, 0.2172, 0.4738, 0.2587, 0.3529, 0.9938, 0.2467, 0.8034, 0.2839, 0.1757, 0.3788, 0.2172, 0.7483, 0.7691, 0.8458, 0.7691, 0.8458, 0.9505, 0.751, 0.9505, 0.7467, 0.1399, 0.8733, 0.0, 0.8458, 0.7691, 0.7483, 0.7691, 0.8733, 0.0, 1.0, 0.1399, 0.9433, 0.7691, 0.8458, 0.7691, 0.2813, 0.8191, 0.2082, 0.3273, 0.5626, 0.3165, 0.6445, 0.8182, 0.0951, 1.0, 0.0, 0.5026, 0.2082, 0.3273, 0.2813, 0.8191, 0.6517, 0.5149, 0.6445, 0.0, 1.0, 0.1053, 1.0, 0.6079])
me_cube_005.materials.append(mat_spike)
me_cube_005.materials.append(mat_spiketop)
me_cube_005.use_remesh_preserve_volume = False
me_cube_005.use_remesh_preserve_attributes = False
me_cube_005.use_mirror_vertex_groups = False
me_cube_005.update()
me_cube_004 = bpy.data.meshes.new('Cube.004')
me_cube_004.from_pydata([(-0.6041, -0.6567, 0.305), (-0.6041, 0.7691, 0.305), (0.8217, 0.7691, 0.305), (0.8217, -0.6567, 0.305), (-0.953, -0.953, 3.298), (-0.953, 0.953, 3.298), (0.953, 0.953, 3.298), (0.953, -0.953, 3.298), (-0.6249, -0.6775, 1.039), (-0.9758, 0.0, 3.864), (-0.6249, 0.7899, 1.039), (-0.6041, 0.05618, 0.305), (0.0, 0.9758, 3.864), (0.8425, 0.7899, 1.039), (0.1088, 0.7691, 0.305), (0.9758, 0.0, 3.864), (0.8425, -0.6775, 1.039), (0.8217, 0.05618, 0.305), (0.0, -0.9758, 3.864), (0.1088, -0.6567, 0.305), (-0.6249, 0.05618, 1.039), (0.1088, 0.7899, 1.039), (0.8425, 0.05618, 1.039), (0.1088, -0.6775, 1.039), (0.0, 0.0, 4.331)], [], [(20, 10, 1, 11), (21, 13, 2, 14), (22, 16, 3, 17), (23, 8, 0, 19), (24, 12, 5, 9), (8, 20, 11, 0), (4, 9, 20, 8), (9, 5, 10, 20), (10, 21, 14, 1), (5, 12, 21, 10), (12, 6, 13, 21), (13, 22, 17, 2), (6, 15, 22, 13), (15, 7, 16, 22), (16, 23, 19, 3), (7, 18, 23, 16), (18, 4, 8, 23), (18, 24, 9, 4), (7, 15, 24, 18), (15, 6, 12, 24)])
me_cube_004.polygons.foreach_set('material_index', [0, 0, 0, 0, 1, 0, 0, 0, 0, 0, 0, 0, 0, 0, 0, 0, 0, 1, 1, 1])
_uv = me_cube_004.uv_layers.new(name='UVMap')
_uv.uv.foreach_set('vector', [0.1765, 0.3991, 0.3048, 0.3991, 0.3012, 0.5019, 0.1765, 0.5019, 0.8524, 0.3972, 0.9807, 0.3972, 0.977, 0.5002, 0.8524, 0.5002, 0.8235, 0.897, 0.9518, 0.897, 0.9482, 1.0, 0.8235, 1.0, 0.481, 0.3984, 0.6093, 0.3984, 0.6057, 0.5013, 0.481, 0.5013, 0.2082, 0.3273, 0.2813, 0.0, 0.6445, 0.01826, 0.5626, 0.3165, 0.04817, 0.3991, 0.1765, 0.3991, 0.1765, 0.5019, 0.05181, 0.5019, 0.0, 0.07944, 0.1667, 0.0, 0.1765, 0.3991, 0.04817, 0.3991, 0.1667, 0.0, 0.3333, 0.07944, 0.3048, 0.3991, 0.1765, 0.3991, 0.724, 0.3972, 0.8524, 0.3972, 0.8524, 0.5002, 0.7277, 0.5002, 0.6667, 0.0795, 0.8333, 0.0, 0.8524, 0.3972, 0.724, 0.3972, 0.8333, 0.0, 1.0, 0.0795, 0.9807, 0.3972, 0.8524, 0.3972, 0.6952, 0.897, 0.8235, 0.897, 0.8235, 1.0, 0.6988, 1.0, 0.6667, 0.5797, 0.8333, 0.5002, 0.8235, 0.897, 0.6952, 0.897, 0.8333, 0.5002, 1.0, 0.5797, 0.9518, 0.897, 0.8235, 0.897, 0.3527, 0.3984, 0.481, 0.3984, 0.481, 0.5013, 0.3563, 0.5013, 0.3333, 0.07947, 0.5, 0.0, 0.481, 0.3984, 0.3527, 0.3984, 0.5, 0.0, 0.6667, 0.07947, 0.6093, 0.3984, 0.481, 0.3984, 0.2813, 0.8191, 0.2082, 0.3273, 0.5626, 0.3165, 0.6445, 0.8182, 0.0951, 1.0, 0.0, 0.5026, 0.2082, 0.3273, 0.2813, 0.8191, 0.6517, 0.5149, 0.6445, 0.0, 1.0, 0.1053, 1.0, 0.6079])
me_cube_004.materials.append(mat_spike)
me_cube_004.materials.append(mat_spiketop)
me_cube_004.use_remesh_preserve_volume = False
me_cube_004.use_remesh_preserve_attributes = False
me_cube_004.use_mirror_vertex_groups = False
me_cube_004.update()
me_cube_003 = bpy.data.meshes.new('Cube.003')
me_cube_003.from_pydata([(0.0012, -0.7129, 0.06472), (0.0012, 0.7129, 0.06472), (1.427, 0.7129, 0.06472), (1.427, -0.7129, 0.06472), (-0.953, -0.953, 3.298), (-0.953, 0.953, 3.298), (0.953, 0.953, 3.298), (0.953, -0.953, 3.298), (-0.01963, -0.7337, 0.7984), (-0.9758, 0.0, 3.864), (-0.01963, 0.7337, 0.7984), (0.0012, 0.0, 0.06472), (0.0, 0.9758, 3.864), (1.448, 0.7337, 0.7984), (0.7141, 0.7129, 0.06472), (0.9758, 0.0, 3.864), (1.448, -0.7337, 0.7984), (1.427, 0.0, 0.06472), (0.0, -0.9758, 3.864), (0.7141, -0.7129, 0.06472), (-0.01963, 0.0, 0.7984), (0.7141, 0.7337, 0.7984), (1.448, 0.0, 0.7984), (0.7141, -0.7337, 0.7984), (0.0, 0.0, 4.331)], [], [(20, 10, 1, 11), (21, 13, 2, 14), (22, 16, 3, 17), (23, 8, 0, 19), (24, 12, 5, 9), (8, 20, 11, 0), (4, 9, 20, 8), (9, 5, 10, 20), (10, 21, 14, 1), (5, 12, 21, 10), (12, 6, 13, 21), (13, 22, 17, 2), (6, 15, 22, 13), (15, 7, 16, 22), (16, 23, 19, 3), (7, 18, 23, 16), (18, 4, 8, 23), (18, 24, 9, 4), (7, 15, 24, 18), (15, 6, 12, 24)])
me_cube_003.polygons.foreach_set('material_index', [0, 0, 0, 0, 1, 0, 0, 0, 0, 0, 0, 0, 0, 0, 0, 0, 0, 1, 1, 1])
_uv = me_cube_003.uv_layers.new(name='UVMap')
_uv.uv.foreach_set('vector', [0.1276, 0.7854, 0.2258, 0.7854, 0.223, 0.9644, 0.1276, 0.9644, 0.6255, 0.2232, 0.5313, 0.1721, 0.5617, 0.0, 0.6532, 0.04964, 0.8724, 0.7621, 0.9706, 0.7621, 0.9679, 0.9422, 0.8724, 0.9422, 0.3807, 0.7768, 0.4749, 0.7257, 0.5, 0.9007, 0.4084, 0.9504, 0.2082, 0.3273, 0.2813, 0.0, 0.6445, 0.01826, 0.5626, 0.3165, 0.02936, 0.7854, 0.1276, 0.7854, 0.1276, 0.9644, 0.03215, 0.9644, 0.0, 0.1384, 0.1276, 0.0, 0.1276, 0.7854, 0.02936, 0.7854, 0.1276, 0.0, 0.2552, 0.1384, 0.2258, 0.7854, 0.1276, 0.7854, 0.7197, 0.2743, 0.6255, 0.2232, 0.6532, 0.04964, 0.7448, 0.09928, 0.7448, 0.9324, 0.601, 1.0, 0.6255, 0.2232, 0.7197, 0.2743, 0.601, 1.0, 0.5, 0.7996, 0.5313, 0.1721, 0.6255, 0.2232, 0.7742, 0.7621, 0.8724, 0.7621, 0.8724, 0.9422, 0.777, 0.9422, 0.7448, 0.1388, 0.8724, 0.0, 0.8724, 0.7621, 0.7742, 0.7621, 0.8724, 0.0, 1.0, 0.1388, 0.9706, 0.7621, 0.8724, 0.7621, 0.2865, 0.8279, 0.3807, 0.7768, 0.4084, 0.9504, 0.3169, 1.0, 0.2552, 0.2004, 0.3562, 0.0, 0.3807, 0.7768, 0.2865, 0.8279, 0.3562, 0.0, 0.5, 0.06765, 0.4749, 0.7257, 0.3807, 0.7768, 0.2813, 0.8191, 0.2082, 0.3273, 0.5626, 0.3165, 0.6445, 0.8182, 0.0951, 1.0, 0.0, 0.5026, 0.2082, 0.3273, 0.2813, 0.8191, 0.6517, 0.5149, 0.6445, 0.0, 1.0, 0.1053, 1.0, 0.6079])
me_cube_003.materials.append(mat_spike)
me_cube_003.materials.append(mat_spiketop)
me_cube_003.use_remesh_preserve_volume = False
me_cube_003.use_remesh_preserve_attributes = False
me_cube_003.use_mirror_vertex_groups = False
me_cube_003.update()
me_cube_002 = bpy.data.meshes.new('Cube.002')
me_cube_002.from_pydata([(-1.182, -0.7129, 0.06655), (-1.182, 0.7129, 0.06655), (0.2442, 0.7129, 0.06655), (0.2442, -0.7129, 0.06655), (-0.953, -0.953, 3.298), (-0.953, 0.953, 3.298), (0.953, 0.953, 3.298), (0.953, -0.953, 3.298), (-1.202, -0.7337, 0.8003), (-0.9758, 0.0, 3.864), (-1.202, 0.7337, 0.8003), (-1.182, 0.0, 0.06655), (0.0, 0.9758, 3.864), (0.265, 0.7337, 0.8003), (-0.4687, 0.7129, 0.06655), (0.9758, 0.0, 3.864), (0.265, -0.7337, 0.8003), (0.2442, 0.0, 0.06655), (0.0, -0.9758, 3.864), (-0.4687, -0.7129, 0.06655), (-1.202, 0.0, 0.8003), (-0.4687, 0.7337, 0.8003), (0.265, 0.0, 0.8003), (-0.4687, -0.7337, 0.8003), (0.0, 0.0, 4.331)], [], [(20, 10, 1, 11), (21, 13, 2, 14), (22, 16, 3, 17), (23, 8, 0, 19), (24, 12, 5, 9), (8, 20, 11, 0), (4, 9, 20, 8), (9, 5, 10, 20), (10, 21, 14, 1), (5, 12, 21, 10), (12, 6, 13, 21), (13, 22, 17, 2), (6, 15, 22, 13), (15, 7, 16, 22), (16, 23, 19, 3), (7, 18, 23, 16), (18, 4, 8, 23), (18, 24, 9, 4), (7, 15, 24, 18), (15, 6, 12, 24)])
me_cube_002.polygons.foreach_set('material_index', [0, 0, 0, 0, 1, 0, 0, 0, 0, 0, 0, 0, 0, 0, 0, 0, 0, 1, 1, 1])
_uv = me_cube_002.uv_layers.new(name='UVMap')
_uv.uv.foreach_set('vector', [0.8735, 0.7728, 0.9709, 0.7728, 0.9681, 0.9574, 0.8735, 0.9574, 0.1339, 0.7811, 0.229, 0.7416, 0.2471, 0.9232, 0.1547, 0.9616, 0.6206, 0.7887, 0.718, 0.7887, 0.7152, 0.9725, 0.6206, 0.9725, 0.3809, 0.2189, 0.2858, 0.1794, 0.3093, 0.0, 0.4017, 0.03838, 0.2082, 0.3273, 0.2813, 0.0, 0.6445, 0.01826, 0.5626, 0.3165, 0.7762, 0.7728, 0.8735, 0.7728, 0.8735, 0.9574, 0.7789, 0.9574, 0.7471, 0.1424, 0.8735, 0.0, 0.8735, 0.7728, 0.7762, 0.7728, 0.8735, 0.0, 1.0, 0.1424, 0.9709, 0.7728, 0.8735, 0.7728, 0.03874, 0.8206, 0.1339, 0.7811, 0.1547, 0.9616, 0.06225, 1.0, 0.0, 0.1907, 0.1075, 0.0, 0.1339, 0.7811, 0.03874, 0.8206, 0.1075, 0.0, 0.2471, 0.08809, 0.229, 0.7416, 0.1339, 0.7811, 0.5233, 0.7887, 0.6206, 0.7887, 0.6206, 0.9725, 0.526, 0.9725, 0.4942, 0.142, 0.6206, 0.0, 0.6206, 0.7887, 0.5233, 0.7887, 0.6206, 0.0, 0.7471, 0.142, 0.718, 0.7887, 0.6206, 0.7887, 0.476, 0.2584, 0.3809, 0.2189, 0.4017, 0.03838, 0.4942, 0.07675, 0.4942, 0.9119, 0.3545, 1.0, 0.3809, 0.2189, 0.476, 0.2584, 0.3545, 1.0, 0.2471, 0.8093, 0.2858, 0.1794, 0.3809, 0.2189, 0.2813, 0.8191, 0.2082, 0.3273, 0.5626, 0.3165, 0.6445, 0.8182, 0.0951, 1.0, 0.0, 0.5026, 0.2082, 0.3273, 0.2813, 0.8191, 0.6517, 0.5149, 0.6445, 0.0, 1.0, 0.1053, 1.0, 0.6079])
me_cube_002.materials.append(mat_spike)
me_cube_002.materials.append(mat_spiketop)
me_cube_002.use_remesh_preserve_volume = False
me_cube_002.use_remesh_preserve_attributes = False
me_cube_002.use_mirror_vertex_groups = False
me_cube_002.update()
me_plane = bpy.data.meshes.new('Plane')
me_plane.from_pydata([(-1.0, -1.0, 0.0), (1.0, -1.0, 0.0), (-1.0, 1.0, 0.0), (1.0, 1.0, 0.0), (-1.0, 0.0, 0.0), (0.0, -1.0, 0.0), (1.0, 0.0, 0.0), (0.0, 1.0, 0.0), (-1.0, -0.5, 0.0), (0.5, -1.0, 0.0), (1.0, 0.5, 0.0), (-0.5, 1.0, 0.0), (-1.0, 0.5, 0.0), (-0.5, -1.0, 0.0), (1.0, -0.5, 0.0), (0.5, 1.0, 0.0), (-1.0, -0.75, 0.0), (0.75, -1.0, 0.0), (1.0, 0.75, 0.0), (-0.75, 1.0, 0.0), (-1.0, 0.25, 0.0), (-0.25, -1.0, 0.0), (1.0, -0.25, 0.0), (0.25, 1.0, 0.0), (0.0, 0.75, 0.0), (-0.75, 0.0, 0.0), (-1.0, -0.25, 0.0), (0.25, -1.0, 0.0), (1.0, 0.25, 0.0), (-0.25, 1.0, 0.0), (-1.0, 0.75, 0.0), (-0.75, -1.0, 0.0), (1.0, -0.75, 0.0), (0.75, 1.0, 0.0), (0.0, -0.75, 0.0), (0.75, 0.0, 0.0), (0.5, 0.75, 0.0), (0.75, 0.5, 0.0), (-0.5, 0.75, 0.0), (-0.75, 0.5, 0.0), (-0.5, -0.75, 0.0), (-0.7453, -0.4987, 0.008304), (0.5, -0.75, 0.0), (0.7453, -0.4987, 0.008304), (0.75, 0.75, 0.0), (-0.25, 0.75, 0.0), (0.75, -0.25, 0.0), (0.25, 0.75, 0.0), (0.75, 0.25, 0.0), (-0.75, 0.75, 0.0), (-0.75, 0.25, 0.0), (-0.75, -0.25, 0.0), (-0.7485, -0.7496, 0.002601), (-0.25, -0.75, 0.0), (0.25, -0.75, 0.0), (0.7485, -0.7496, 0.002601), (0.0, 0.00059, -1.73), (0.0, 0.3575, -1.768), (0.0, -0.3705, -1.821), (-0.3576, 0.001095, -1.724), (0.3576, 0.001095, -1.724), (0.3628, 0.3734, -1.692), (-0.3628, 0.3734, -1.692), (-0.3621, -0.3688, -1.77), (0.3621, -0.3688, -1.77), (0.0, 0.5091, -1.716), (0.0, -0.1874, -1.783), (-0.539, -0.001651, -1.763), (0.1877, 0.00102, -1.732), (0.0, 0.2029, -1.634), (0.0, -0.5401, -1.799), (-0.1877, 0.00102, -1.732), (0.539, -0.001651, -1.763), (0.3671, 0.5244, -1.745), (0.3579, 0.1998, -1.675), (0.189, 0.37, -1.718), (0.5522, 0.3745, -1.817), (-0.3671, 0.5244, -1.745), (-0.3579, 0.1998, -1.675), (-0.5522, 0.3745, -1.817), (-0.189, 0.37, -1.718), (-0.349, -0.1879, -1.741), (-0.3676, -0.5538, -1.827), (-0.5417, -0.3699, -1.794), (-0.1859, -0.3653, -1.779), (0.349, -0.1879, -1.741), (0.3676, -0.5538, -1.827), (0.1859, -0.3653, -1.779), (0.5417, -0.3699, -1.794), (0.5608, 0.5602, -1.849), (-0.1882, 0.5089, -1.702), (-0.1873, -0.1869, -1.778), (0.5394, -0.1951, -1.771), (0.1882, 0.5089, -1.702), (0.191, 0.2019, -1.654), (0.5374, 0.1981, -1.751), (-0.5608, 0.5602, -1.849), (-0.5374, 0.1981, -1.751), (-0.191, 0.2019, -1.654), (-0.5394, -0.1951, -1.771), (-0.55, -0.5525, -1.815), (-0.1862, -0.5488, -1.816), (0.1873, -0.1869, -1.778), (0.1862, -0.5488, -1.816), (0.55, -0.5525, -1.815), (-1.433, -1.433, -0.2351), (1.433, -1.433, -0.2351), (-1.433, 1.433, -0.2351), (1.433, 1.433, -0.2351), (-1.433, 7.31e-10, -0.2351), (7.31e-10, -1.433, -0.2351), (1.433, 7.31e-10, -0.2351), (7.31e-10, 1.433, -0.2351), (-1.433, -0.7163, -0.2351), (0.7163, -1.433, -0.2351), (1.433, 0.7163, -0.2351), (-0.7163, 1.433, -0.2351), (-1.433, 0.7163, -0.2351), (-0.7163, -1.433, -0.2351), (1.433, -0.7163, -0.2351), (0.7163, 1.433, -0.2351), (-1.433, -1.074, -0.2351), (1.074, -1.433, -0.2351), (1.433, 1.074, -0.2351), (-1.074, 1.433, -0.2351), (-1.433, 0.3581, -0.2351), (-0.3581, -1.433, -0.2351), (1.433, -0.3581, -0.2351), (0.3581, 1.433, -0.2351), (-1.433, -0.3581, -0.2351), (0.3581, -1.433, -0.2351), (1.433, 0.3581, -0.2351), (-0.3581, 1.433, -0.2351), (-1.433, 1.074, -0.2351), (-1.074, -1.433, -0.2351), (1.433, -1.074, -0.2351), (1.074, 1.433, -0.2351)], [], [(44, 18, 3, 33), (45, 24, 7, 29), (46, 22, 6, 35), (47, 36, 15, 23), (48, 28, 10, 37), (49, 38, 11, 19), (55, 32, 14, 43), (36, 44, 33, 15), (37, 10, 18, 44), (38, 45, 29, 11), (39, 50, 97, 79), (46, 35, 72, 92), (37, 44, 89, 76), (35, 48, 95, 72), (52, 40, 82, 100), (43, 14, 22, 46), (24, 47, 23, 7), (34, 54, 103, 70), (55, 43, 88, 104), (25, 51, 99, 67), (49, 39, 79, 96), (47, 24, 65, 93), (24, 45, 90, 65), (53, 34, 70, 101), (35, 6, 28, 48), (30, 49, 19, 2), (12, 39, 49, 30), (42, 55, 104, 86), (20, 50, 39, 12), (4, 25, 50, 20), (38, 49, 96, 77), (50, 25, 67, 97), (41, 52, 100, 83), (48, 37, 76, 95), (26, 51, 25, 4), (8, 41, 51, 26), (43, 46, 92, 88), (16, 52, 41, 8), (0, 31, 52, 16), (31, 13, 40, 52), (44, 36, 73, 89), (13, 21, 53, 40), (21, 5, 34, 53), (54, 42, 86, 103), (45, 38, 77, 90), (40, 53, 101, 82), (51, 41, 83, 99), (5, 27, 54, 34), (27, 9, 42, 54), (36, 47, 93, 73), (9, 17, 55, 42), (17, 1, 32, 55), (91, 66, 56, 71), (94, 74, 61, 75), (97, 78, 62, 79), (98, 69, 57, 80), (99, 81, 59, 67), (100, 82, 63, 83), (101, 70, 58, 84), (102, 85, 60, 68), (103, 86, 64, 87), (61, 76, 89, 73), (62, 80, 90, 77), (80, 57, 65, 90), (81, 91, 71, 59), (63, 84, 91, 81), (84, 58, 66, 91), (85, 92, 72, 60), (64, 88, 92, 85), (57, 75, 93, 65), (75, 61, 73, 93), (69, 94, 75, 57), (56, 68, 94, 69), (68, 60, 74, 94), (74, 95, 76, 61), (60, 72, 95, 74), (79, 62, 77, 96), (67, 59, 78, 97), (78, 98, 80, 62), (59, 71, 98, 78), (71, 56, 69, 98), (83, 63, 81, 99), (82, 101, 84, 63), (66, 102, 68, 56), (58, 87, 102, 66), (87, 64, 85, 102), (70, 103, 87, 58), (86, 104, 88, 64), (33, 3, 108, 136), (20, 12, 117, 125), (4, 20, 125, 109), (13, 31, 134, 118), (31, 0, 105, 134), (18, 10, 115, 123), (3, 18, 123, 108), (11, 29, 132, 116), (29, 7, 112, 132), (16, 8, 113, 121), (0, 16, 121, 105), (9, 27, 130, 114), (27, 5, 110, 130), (23, 15, 120, 128), (7, 23, 128, 112), (21, 13, 118, 126), (5, 21, 126, 110), (14, 32, 135, 119), (32, 1, 106, 135), (19, 11, 116, 124), (2, 19, 124, 107), (12, 30, 133, 117), (30, 2, 107, 133), (17, 9, 114, 122), (1, 17, 122, 106), (10, 28, 131, 115), (28, 6, 111, 131), (8, 26, 129, 113), (26, 4, 109, 129), (22, 14, 119, 127), (6, 22, 127, 111), (15, 33, 136, 120)])
me_plane.polygons.foreach_set('use_smooth', [0, 0, 0, 0, 0, 0, 0, 0, 0, 0, 0, 0, 0, 0, 0, 0, 0, 0, 0, 0, 0, 0, 0, 0, 0, 0, 0, 0, 0, 0, 0, 0, 0, 0, 0, 0, 0, 0, 0, 0, 0, 0, 0, 0, 0, 0, 0, 0, 0, 0, 0, 0, 0, 0, 0, 0, 0, 0, 0, 0, 0, 0, 0, 0, 0, 0, 0, 1, 0, 0, 0, 0, 0, 0, 0, 0, 0, 0, 0, 0, 0, 0, 0, 0, 0, 0, 0, 0, 0, 0, 0, 0, 0, 0, 0, 0, 0, 0, 0, 0, 0, 0, 0, 0, 0, 0, 0, 0, 0, 0, 0, 0, 0, 0, 0, 0, 0, 0, 0, 0])
me_plane.polygons.foreach_set('material_index', [2, 2, 2, 2, 2, 2, 2, 2, 2, 2, 1, 1, 1, 1, 1, 2, 2, 1, 1, 1, 1, 1, 1, 1, 2, 2, 2, 1, 2, 2, 1, 1, 1, 1, 2, 2, 1, 2, 2, 2, 1, 2, 2, 1, 1, 1, 1, 2, 2, 1, 2, 2, 0, 0, 0, 0, 0, 0, 0, 0, 0, 0, 0, 0, 0, 0, 0, 0, 0, 0, 0, 0, 0, 0, 0, 0, 0, 0, 0, 0, 0, 0, 0, 0, 0, 0, 0, 0, 2, 2, 2, 2, 2, 2, 2, 2, 2, 2, 2, 2, 2, 2, 2, 2, 2, 2, 2, 2, 2, 2, 2, 2, 2, 2, 2, 2, 2, 2, 2, 2])
_uv = me_plane.uv_layers.new(name='UVMap')
_uv.uv.foreach_set('vector', [0.7618, 0.7618, 0.849, 0.7618, 0.849, 0.849, 0.7618, 0.849, 0.4127, 0.7618, 0.5, 0.7618, 0.5, 0.849, 0.4127, 0.849, 0.7618, 0.4127, 0.849, 0.4127, 0.849, 0.5, 0.7618, 0.5, 0.5873, 0.7618, 0.6745, 0.7618, 0.6745, 0.849, 0.5873, 0.849, 0.7618, 0.5873, 0.849, 0.5873, 0.849, 0.6745, 0.7618, 0.6745, 0.2382, 0.7618, 0.3255, 0.7618, 0.3255, 0.849, 0.2382, 0.849, 0.7613, 0.2384, 0.849, 0.2382, 0.849, 0.3255, 0.7601, 0.326, 0.6745, 0.7618, 0.7618, 0.7618, 0.7618, 0.849, 0.6745, 0.849, 0.7618, 0.6745, 0.849, 0.6745, 0.849, 0.7618, 0.7618, 0.7618, 0.3255, 0.7618, 0.4127, 0.7618, 0.4127, 0.849, 0.3255, 0.849, 1.304, 0.6363, 1.228, 0.6396, 1.212, 0.3538, 1.319, 0.3503, 0.3543, 0.6391, 0.2794, 0.6375, 0.3193, 0.3618, 0.3821, 0.3606, 0.1645, 0.6349, 0.08864, 0.6348, 0.1111, 0.359, 0.1897, 0.3606, 0.2794, 0.6375, 0.2286, 0.6365, 0.2531, 0.364, 0.3193, 0.3618, 0.95, 0.6388, 0.8797, 0.637, 0.8496, 0.3515, 0.9315, 0.3557, 0.7601, 0.326, 0.849, 0.3255, 0.849, 0.4127, 0.7618, 0.4127, 0.5, 0.7618, 0.5873, 0.7618, 0.5873, 0.849, 0.5, 0.849, 0.738, 0.6334, 0.6668, 0.6287, 0.6352, 0.3508, 0.7033, 0.3509, 0.5079, 0.6375, 0.4274, 0.6354, 0.4415, 0.3582, 0.5056, 0.3564, 1.157, 0.6377, 1.088, 0.634, 1.073, 0.3572, 1.142, 0.3558, 1.442, 0.6384, 1.304, 0.6363, 1.319, 0.3503, 1.445, 0.3599, -0.06731, 0.6432, -0.1382, 0.6372, -0.1424, 0.3649, -0.06202, 0.3663, -0.1382, 0.6372, -0.2025, 0.6387, -0.2124, 0.3668, -0.1424, 0.3649, 0.8071, 0.6391, 0.738, 0.6334, 0.7033, 0.3509, 0.7807, 0.3444, 0.7618, 0.5, 0.849, 0.5, 0.849, 0.5873, 0.7618, 0.5873, 0.151, 0.7618, 0.2382, 0.7618, 0.2382, 0.849, 0.151, 0.849, 0.151, 0.6745, 0.2382, 0.6745, 0.2382, 0.7618, 0.151, 0.7618, 0.5882, 0.6334, 0.5079, 0.6375, 0.5056, 0.3564, 0.5695, 0.352, 0.151, 0.5873, 0.2382, 0.5873, 0.2382, 0.6745, 0.151, 0.6745, 0.151, 0.5, 0.2382, 0.5, 0.2382, 0.5873, 0.151, 0.5873, -0.2854, 0.6477, -0.449, 0.6389, -0.439, 0.3566, -0.2728, 0.3606, 1.228, 0.6396, 1.157, 0.6377, 1.142, 0.3558, 1.212, 0.3538, 1.019, 0.637, 0.95, 0.6388, 0.9315, 0.3557, 1.004, 0.3579, 0.2286, 0.6365, 0.1645, 0.6349, 0.1897, 0.3606, 0.2531, 0.364, 0.151, 0.4127, 0.2382, 0.4127, 0.2382, 0.5, 0.151, 0.5, 0.151, 0.3255, 0.2399, 0.326, 0.2382, 0.4127, 0.151, 0.4127, 0.4274, 0.6354, 0.3543, 0.6391, 0.3821, 0.3606, 0.4415, 0.3582, 0.151, 0.2382, 0.2387, 0.2384, 0.2399, 0.326, 0.151, 0.3255, 0.151, 0.151, 0.2382, 0.151, 0.2387, 0.2384, 0.151, 0.2382, 0.2382, 0.151, 0.3255, 0.151, 0.3255, 0.2382, 0.2387, 0.2384, 0.08864, 0.6348, 0.002018, 0.6344, 0.002407, 0.3589, 0.1111, 0.359, 0.3255, 0.151, 0.4127, 0.151, 0.4127, 0.2382, 0.3255, 0.2382, 0.4127, 0.151, 0.5, 0.151, 0.5, 0.2382, 0.4127, 0.2382, 0.6668, 0.6287, 0.5882, 0.6334, 0.5695, 0.352, 0.6352, 0.3508, -0.2025, 0.6387, -0.2854, 0.6477, -0.2728, 0.3606, -0.2124, 0.3668, 0.8797, 0.637, 0.8071, 0.6391, 0.7807, 0.3444, 0.8496, 0.3515, 1.088, 0.634, 1.019, 0.637, 1.004, 0.3579, 1.073, 0.3572, 0.5, 0.151, 0.5873, 0.151, 0.5873, 0.2382, 0.5, 0.2382, 0.5873, 0.151, 0.6745, 0.151, 0.6745, 0.2382, 0.5873, 0.2382, 0.002018, 0.6344, -0.06731, 0.6432, -0.06202, 0.3663, 0.002407, 0.3589, 0.6745, 0.151, 0.7618, 0.151, 0.7613, 0.2384, 0.6745, 0.2382, 0.7618, 0.151, 0.849, 0.151, 0.849, 0.2382, 0.7613, 0.2384, 0.3293, 0.333, 0.3289, 0.5, 0.4977, 0.5, 0.498, 0.3327, 0.6784, 0.6703, 0.6765, 0.8191, 0.8324, 0.8235, 0.8293, 0.6685, 0.675, 0.02083, 0.6765, 0.1809, 0.8324, 0.1765, 0.8333, 0.007692, 0.6784, 0.3297, 0.6793, 0.5, 0.8181, 0.5, 0.8293, 0.3315, 0.322, 0.01908, 0.3285, 0.1889, 0.4981, 0.1812, 0.4957, 0.01944, 0.001148, 0.009602, 4.226e-07, 0.1722, 0.166, 0.1771, 0.165, 0.01705, 0.004423, 0.334, 0.01226, 0.5, 0.1645, 0.5, 0.1692, 0.3343, 0.3293, 0.667, 0.3285, 0.8111, 0.4981, 0.8188, 0.498, 0.6673, 0.004423, 0.666, 0.0, 0.8278, 0.166, 0.8229, 0.1692, 0.6657, 0.8324, 0.8235, 0.8333, 0.9923, 1.0, 1.0, 0.9679, 0.8273, 0.8324, 0.1765, 0.8293, 0.3315, 0.954, 0.3322, 0.9679, 0.1727, 0.8293, 0.3315, 0.8181, 0.5, 0.9542, 0.5, 0.954, 0.3322, 0.3285, 0.1889, 0.3293, 0.333, 0.498, 0.3327, 0.4981, 0.1812, 0.166, 0.1771, 0.1692, 0.3343, 0.3293, 0.333, 0.3285, 0.1889, 0.1692, 0.3343, 0.1645, 0.5, 0.3289, 0.5, 0.3293, 0.333, 0.3285, 0.8111, 0.322, 0.9809, 0.4957, 0.9806, 0.4981, 0.8188, 0.166, 0.8229, 0.165, 0.983, 0.322, 0.9809, 0.3285, 0.8111, 0.8181, 0.5, 0.8293, 0.6685, 0.954, 0.6678, 0.9542, 0.5, 0.8293, 0.6685, 0.8324, 0.8235, 0.9679, 0.8273, 0.954, 0.6678, 0.6793, 0.5, 0.6784, 0.6703, 0.8293, 0.6685, 0.8181, 0.5, 0.4977, 0.5, 0.498, 0.6673, 0.6784, 0.6703, 0.6793, 0.5, 0.498, 0.6673, 0.4981, 0.8188, 0.6765, 0.8191, 0.6784, 0.6703, 0.6765, 0.8191, 0.675, 0.9792, 0.8333, 0.9923, 0.8324, 0.8235, 0.4981, 0.8188, 0.4957, 0.9806, 0.675, 0.9792, 0.6765, 0.8191, 0.8333, 0.007692, 0.8324, 0.1765, 0.9679, 0.1727, 1.0, 0.0, 0.4957, 0.01944, 0.4981, 0.1812, 0.6765, 0.1809, 0.675, 0.02083, 0.6765, 0.1809, 0.6784, 0.3297, 0.8293, 0.3315, 0.8324, 0.1765, 0.4981, 0.1812, 0.498, 0.3327, 0.6784, 0.3297, 0.6765, 0.1809, 0.498, 0.3327, 0.4977, 0.5, 0.6793, 0.5, 0.6784, 0.3297, 0.165, 0.01705, 0.166, 0.1771, 0.3285, 0.1889, 0.322, 0.01908, 4.226e-07, 0.1722, 0.004423, 0.334, 0.1692, 0.3343, 0.166, 0.1771, 0.3289, 0.5, 0.3293, 0.667, 0.498, 0.6673, 0.4977, 0.5, 0.1645, 0.5, 0.1692, 0.6657, 0.3293, 0.667, 0.3289, 0.5, 0.1692, 0.6657, 0.166, 0.8229, 0.3285, 0.8111, 0.3293, 0.667, 0.01226, 0.5, 0.004423, 0.666, 0.1692, 0.6657, 0.1645, 0.5, 0.0, 0.8278, 0.001147, 0.9904, 0.165, 0.983, 0.166, 0.8229, 0.7618, 0.849, 0.849, 0.849, 1.0, 1.0, 0.875, 1.0, 0.151, 0.5873, 0.151, 0.6745, 0.0, 0.75, 0.0, 0.625, 0.151, 0.5, 0.151, 0.5873, 0.0, 0.625, 0.0, 0.5, 0.3255, 0.151, 0.2382, 0.151, 0.125, 0.0, 0.25, 0.0, 0.2382, 0.151, 0.151, 0.151, 0.0, 0.0, 0.125, 0.0, 0.849, 0.7618, 0.849, 0.6745, 1.0, 0.75, 1.0, 0.875, 0.849, 0.849, 0.849, 0.7618, 1.0, 0.875, 1.0, 1.0, 0.3255, 0.849, 0.4127, 0.849, 0.375, 1.0, 0.25, 1.0, 0.4127, 0.849, 0.5, 0.849, 0.5, 1.0, 0.375, 1.0, 0.151, 0.2382, 0.151, 0.3255, 0.0, 0.25, 0.0, 0.125, 0.151, 0.151, 0.151, 0.2382, 0.0, 0.125, 0.0, 0.0, 0.6745, 0.151, 0.5873, 0.151, 0.625, 0.0, 0.75, 0.0, 0.5873, 0.151, 0.5, 0.151, 0.5, 0.0, 0.625, 0.0, 0.5873, 0.849, 0.6745, 0.849, 0.75, 1.0, 0.625, 1.0, 0.5, 0.849, 0.5873, 0.849, 0.625, 1.0, 0.5, 1.0, 0.4127, 0.151, 0.3255, 0.151, 0.25, 0.0, 0.375, 0.0, 0.5, 0.151, 0.4127, 0.151, 0.375, 0.0, 0.5, 0.0, 0.849, 0.3255, 0.849, 0.2382, 1.0, 0.125, 1.0, 0.25, 0.849, 0.2382, 0.849, 0.151, 1.0, 0.0, 1.0, 0.125, 0.2382, 0.849, 0.3255, 0.849, 0.25, 1.0, 0.125, 1.0, 0.151, 0.849, 0.2382, 0.849, 0.125, 1.0, 0.0, 1.0, 0.151, 0.6745, 0.151, 0.7618, 0.0, 0.875, 0.0, 0.75, 0.151, 0.7618, 0.151, 0.849, 0.0, 1.0, 0.0, 0.875, 0.7618, 0.151, 0.6745, 0.151, 0.75, 0.0, 0.875, 0.0, 0.849, 0.151, 0.7618, 0.151, 0.875, 0.0, 1.0, 0.0, 0.849, 0.6745, 0.849, 0.5873, 1.0, 0.625, 1.0, 0.75, 0.849, 0.5873, 0.849, 0.5, 1.0, 0.5, 1.0, 0.625, 0.151, 0.3255, 0.151, 0.4127, 0.0, 0.375, 0.0, 0.25, 0.151, 0.4127, 0.151, 0.5, 0.0, 0.5, 0.0, 0.375, 0.849, 0.4127, 0.849, 0.3255, 1.0, 0.25, 1.0, 0.375, 0.849, 0.5, 0.849, 0.4127, 1.0, 0.375, 1.0, 0.5, 0.6745, 0.849, 0.7618, 0.849, 0.875, 1.0, 0.75, 1.0])
me_plane.materials.append(mat_pit_floor)
me_plane.materials.append(mat_pit_wall)
me_plane.materials.append(mat_pit_top)
me_plane.use_remesh_preserve_volume = False
me_plane.use_remesh_preserve_attributes = False
me_plane.use_mirror_vertex_groups = False
me_plane.update()

# ---- objects
ob_woodenplank_012 = bpy.data.objects.new('woodenPlank.012', me_cube_023)
ob_woodenplank_011 = bpy.data.objects.new('woodenPlank.011', me_cube_022)
ob_woodenplank_010 = bpy.data.objects.new('woodenPlank.010', me_cube_021)
ob_woodenplank_009 = bpy.data.objects.new('woodenPlank.009', me_cube_020)
ob_woodenplank_008 = bpy.data.objects.new('woodenPlank.008', me_cube_019)
ob_woodenplank_007 = bpy.data.objects.new('woodenPlank.007', me_cube_018)
ob_woodenplank_006 = bpy.data.objects.new('woodenPlank.006', me_cube_017)
ob_woodenplank_005 = bpy.data.objects.new('woodenPlank.005', me_cube_016)
ob_wooden_planks_005 = bpy.data.objects.new('wooden Planks.005', me_plane_010)
ob_wooden_planks_004 = bpy.data.objects.new('wooden Planks.004', me_plane_009)
ob_wooden_planks_001 = bpy.data.objects.new('wooden Planks.001', me_plane_008)
ob_wooden_planks_000 = bpy.data.objects.new('wooden Planks.000', me_plane_007)
ob_woodenplank_004 = bpy.data.objects.new('woodenPlank.004', me_cube_015)
ob_woodenplank_003 = bpy.data.objects.new('woodenPlank.003', me_cube_014)
ob_woodenplank_002 = bpy.data.objects.new('woodenPlank.002', me_cube_013)
ob_woodenplank_001 = bpy.data.objects.new('woodenPlank.001', me_cube_012)
ob_woodenplank = bpy.data.objects.new('woodenPlank', me_cube_011)
ob_wooden_planks_003 = bpy.data.objects.new('wooden Planks.003', me_plane_004)
ob_wooden_planks_002 = bpy.data.objects.new('wooden Planks.002', me_plane_003)
ob_rim = bpy.data.objects.new('rim', me_cube)
ob_hemi = bpy.data.objects.new('Hemi', light_hemi)
ob_cube_008 = bpy.data.objects.new('Cube.008', me_cube_000)
ob_cube_007 = bpy.data.objects.new('Cube.007', me_cube_009)
ob_cube_006 = bpy.data.objects.new('Cube.006', me_cube_008)
ob_cube_005 = bpy.data.objects.new('Cube.005', me_cube_007)
ob_cube_004 = bpy.data.objects.new('Cube.004', me_cube_006)
ob_cube_003 = bpy.data.objects.new('Cube.003', me_cube_005)
ob_cube_002 = bpy.data.objects.new('Cube.002', me_cube_004)
ob_cube_001 = bpy.data.objects.new('Cube.001', me_cube_003)
ob_spike = bpy.data.objects.new('spike', me_cube_002)
ob_pit = bpy.data.objects.new('pit', me_plane)
ob_lamp = bpy.data.objects.new('Lamp', light_lamp)
ob_camera = bpy.data.objects.new('Camera', cam_camera)

# ---- transforms, parenting, visibility, modifiers, constraints
ob_woodenplank_012.location = (0.3769, 0.0138, -1.727)
ob_woodenplank_012.rotation_euler = (0.0, -0.0, 3.142)
ob_woodenplank_012.scale = (0.1102, 0.7528, 0.03259)
ob_woodenplank_012.lineart.crease_threshold = 0.0
ob_woodenplank_011.location = (0.3769, 0.01344, -1.727)
ob_woodenplank_011.rotation_euler = (0.0, -0.0, 3.142)
ob_woodenplank_011.scale = (0.1102, 0.7528, 0.03259)
ob_woodenplank_011.lineart.crease_threshold = 0.0
ob_woodenplank_010.location = (0.3764, 0.2407, -0.02478)
ob_woodenplank_010.rotation_euler = (0.0, -0.0, 3.142)
ob_woodenplank_010.scale = (0.1102, 0.7528, 0.03259)
ob_woodenplank_010.lineart.crease_threshold = 0.0
ob_woodenplank_009.location = (0.3769, 0.5463, -0.02381)
ob_woodenplank_009.rotation_euler = (0.0, -0.0, 3.142)
ob_woodenplank_009.scale = (0.1102, 0.7528, 0.03259)
ob_woodenplank_009.lineart.crease_threshold = 0.0
ob_woodenplank_008.location = (0.1508, 0.5463, -0.02381)
ob_woodenplank_008.rotation_euler = (0.0, -0.0, 3.142)
ob_woodenplank_008.scale = (0.1102, 0.7528, 0.03259)
ob_woodenplank_008.lineart.crease_threshold = 0.0
ob_woodenplank_007.location = (0.1508, 0.2384, -0.02381)
ob_woodenplank_007.rotation_euler = (0.0, -0.0, 3.142)
ob_woodenplank_007.scale = (0.1102, 0.7528, 0.03259)
ob_woodenplank_007.lineart.crease_threshold = 0.0
ob_woodenplank_006.location = (0.1508, -0.1469, -0.02545)
ob_woodenplank_006.rotation_euler = (0.0, -0.0, 3.142)
ob_woodenplank_006.scale = (0.1102, 0.7528, 0.03259)
ob_woodenplank_006.lineart.crease_threshold = 0.0
ob_woodenplank_005.location = (0.1508, -0.5635, -0.02381)
ob_woodenplank_005.rotation_euler = (0.0, -0.0, 3.142)
ob_woodenplank_005.scale = (0.1102, 0.7528, 0.03259)
ob_woodenplank_005.lineart.crease_threshold = 0.0
ob_wooden_planks_005.location = (-0.5602, 0.4057, -0.02601)
ob_wooden_planks_005.rotation_euler = (0.0, -0.0, 3.142)
ob_wooden_planks_005.scale = (0.104, 0.7631, 0.7631)
ob_wooden_planks_005.lineart.crease_threshold = 0.0
ob_wooden_planks_004.location = (-0.5602, -0.229, -0.02601)
ob_wooden_planks_004.rotation_euler = (0.0, -0.0, 3.142)
ob_wooden_planks_004.scale = (0.104, 0.7631, 0.7631)
ob_wooden_planks_004.lineart.crease_threshold = 0.0
ob_wooden_planks_001.location = (-0.08905, 0.2728, -0.02601)
ob_wooden_planks_001.rotation_euler = (0.0, -0.0, 6.283)
ob_wooden_planks_001.scale = (0.104, 0.7631, 0.7631)
ob_wooden_planks_001.lineart.crease_threshold = 0.0
ob_wooden_planks_000.location = (-0.08905, -0.362, -0.02601)
ob_wooden_planks_000.rotation_euler = (0.0, -0.0, 6.283)
ob_wooden_planks_000.scale = (0.104, 0.7631, 0.7631)
ob_wooden_planks_000.lineart.crease_threshold = 0.0
ob_woodenplank_004.location = (-0.3259, 0.5888, -0.02381)
ob_woodenplank_004.scale = (0.1102, 0.7528, 0.03259)
ob_woodenplank_004.lineart.crease_threshold = 0.0
ob_woodenplank_003.location = (-0.3259, 0.1706, -0.02381)
ob_woodenplank_003.scale = (0.1102, 0.7528, 0.03259)
ob_woodenplank_003.lineart.crease_threshold = 0.0
ob_woodenplank_002.location = (-0.3259, -0.213, -0.02381)
ob_woodenplank_002.scale = (0.1102, 0.7528, 0.03259)
ob_woodenplank_002.lineart.crease_threshold = 0.0
ob_woodenplank_001.location = (-0.3259, -0.5209, -0.02381)
ob_woodenplank_001.scale = (0.1102, 0.7528, 0.03259)
ob_woodenplank_001.lineart.crease_threshold = 0.0
ob_woodenplank.location = (0.1693, -0.02759, -0.03331)
ob_woodenplank.scale = (0.1102, 0.7528, 0.03259)
ob_woodenplank.lineart.crease_threshold = 0.0
ob_wooden_planks_003.location = (0.6103, 0.4049, -0.02469)
ob_wooden_planks_003.rotation_euler = (0.0, -0.0, 3.142)
ob_wooden_planks_003.scale = (0.104, 0.7631, 0.7631)
ob_wooden_planks_003.lineart.crease_threshold = 0.0
ob_wooden_planks_002.location = (0.6103, 0.02127, -0.05285)
ob_wooden_planks_002.rotation_euler = (0.0, -0.0, 3.142)
ob_wooden_planks_002.scale = (0.104, 0.7631, 0.7631)
ob_wooden_planks_002.lineart.crease_threshold = 0.0
ob_rim.location = (0.02375, 0.01248, -0.02694)
ob_rim.scale = (0.2444, 0.2444, 0.03626)
ob_rim.lineart.crease_threshold = 0.0
ob_hemi.location = (1.762, 1.59, 9.754)
ob_hemi.rotation_euler = (-0.01815, 0.05019, 0.2524)
ob_hemi.lineart.crease_threshold = 0.0
ob_cube_008.location = (-0.287, -0.2569, -2.771)
ob_cube_008.rotation_euler = (-0.007489, -0.04345, 0.2288)
ob_cube_008.scale = (-0.08286, -0.08286, 0.5154)
ob_cube_008.lineart.crease_threshold = 0.0
ob_cube_007.location = (-0.429, 0.3792, -2.339)
ob_cube_007.rotation_euler = (0.05393, 0.04753, 0.0426)
ob_cube_007.scale = (-0.08286, -0.08286, 0.5154)
ob_cube_007.lineart.crease_threshold = 0.0
ob_cube_006.location = (0.3357, -0.4913, -2.478)
ob_cube_006.rotation_euler = (-0.03808, 0.01177, 0.07391)
ob_cube_006.scale = (-0.08286, -0.08286, 0.5154)
ob_cube_006.lineart.crease_threshold = 0.0
ob_cube_005.location = (0.228, 0.4615, -2.325)
ob_cube_005.rotation_euler = (0.06676, 0.003961, 0.07473)
ob_cube_005.scale = (-0.08286, -0.08286, 0.5154)
ob_cube_005.lineart.crease_threshold = 0.0
ob_cube_004.location = (-0.1331, 0.3699, -2.737)
ob_cube_004.rotation_euler = (-0.03722, 0.009152, -0.2089)
ob_cube_004.scale = (-0.08286, -0.08286, 0.5154)
ob_cube_004.lineart.crease_threshold = 0.0
ob_cube_003.location = (-0.07923, -0.2643, -2.4)
ob_cube_003.rotation_euler = (0.08174, 0.0322, -0.06878)
ob_cube_003.scale = (-0.08286, -0.08286, 0.5154)
ob_cube_003.lineart.crease_threshold = 0.0
ob_cube_002.location = (-0.07923, 0.01568, -2.448)
ob_cube_002.rotation_euler = (-0.006922, 0.0134, 0.03477)
ob_cube_002.scale = (-0.08286, -0.08286, 0.5154)
ob_cube_002.lineart.crease_threshold = 0.0
ob_cube_001.location = (0.1694, -6.695e-09, -2.326)
ob_cube_001.rotation_euler = (0.0, 0.1074, 0.0)
ob_cube_001.scale = (-0.08286, -0.08286, 0.5154)
ob_cube_001.lineart.crease_threshold = 0.0
ob_spike.location = (-0.2491, 0.0, -2.33)
ob_spike.rotation_euler = (0.0, -0.07054, 0.0)
ob_spike.scale = (-0.08286, -0.08286, 0.5154)
ob_spike.display_type = 'SOLID'
ob_spike.lineart.crease_threshold = 0.0
ob_pit.location = (0.0, 0.0, 0.0)
ob_pit.display_type = 'SOLID'
ob_pit.lineart.crease_threshold = 0.0
ob_lamp.location = (-1.09, 7.103, 1.687)
ob_lamp.rotation_euler = (0.6503, 0.05522, 1.866)
ob_lamp.lock_rotations_4d = False
ob_lamp.empty_display_type = 'ARROWS'
ob_lamp.color = (0.0, 0.0, 0.0, 0.0)
ob_lamp.lineart.crease_threshold = 0.0
ob_camera.location = (7.481, -6.508, 5.344)
ob_camera.rotation_euler = (1.109, 0.01082, 0.8149)
ob_camera.lock_rotations_4d = False
ob_camera.empty_display_type = 'ARROWS'
ob_camera.color = (0.0, 0.0, 0.0, 0.0)
ob_camera.display_type = 'WIRE'
ob_camera.lineart.crease_threshold = 0.0

# ---- collection membership
col_collection_1.objects.link(ob_woodenplank_012)
col_collection_1.objects.link(ob_woodenplank_011)
col_collection_1.objects.link(ob_woodenplank_010)
col_collection_1.objects.link(ob_woodenplank_009)
col_collection_1.objects.link(ob_woodenplank_008)
col_collection_1.objects.link(ob_woodenplank_007)
col_collection_1.objects.link(ob_woodenplank_006)
col_collection_1.objects.link(ob_woodenplank_005)
col_collection_1.objects.link(ob_wooden_planks_005)
col_collection_1.objects.link(ob_wooden_planks_004)
col_collection_1.objects.link(ob_wooden_planks_001)
col_collection_1.objects.link(ob_wooden_planks_000)
col_collection_1.objects.link(ob_woodenplank_004)
col_collection_1.objects.link(ob_woodenplank_003)
col_collection_1.objects.link(ob_woodenplank_002)
col_collection_1.objects.link(ob_woodenplank_001)
col_collection_1.objects.link(ob_woodenplank)
col_collection_1.objects.link(ob_wooden_planks_003)
col_collection_1.objects.link(ob_wooden_planks_002)
col_collection_1.objects.link(ob_rim)
col_collection_1.objects.link(ob_hemi)
col_collection_1.objects.link(ob_cube_008)
col_collection_1.objects.link(ob_cube_007)
col_collection_1.objects.link(ob_cube_006)
col_collection_1.objects.link(ob_cube_005)
col_collection_1.objects.link(ob_cube_004)
col_collection_1.objects.link(ob_cube_003)
col_collection_1.objects.link(ob_cube_002)
col_collection_1.objects.link(ob_cube_001)
col_collection_1.objects.link(ob_spike)
col_collection_1.objects.link(ob_pit)
col_collection_1.objects.link(ob_lamp)
col_collection_1.objects.link(ob_camera)

# ---- scene / render settings (as saved in the file)
scene.camera = ob_camera
scene.frame_start = 1; scene.frame_end = 30; scene.frame_set(1)
scene.render.engine = 'BLENDER_EEVEE_NEXT'
scene.render.resolution_percentage = 50
scene.render.dither_intensity = 0.0
scene.cycles.use_denoising = False
scene.cycles.samples = 10
scene.cycles.sampling_pattern = 'TABULATED_SOBOL'
scene.cycles.light_sampling_threshold = 0.0
scene.cycles.use_adaptive_sampling = False
scene.cycles.use_light_tree = False
scene.cycles.blur_glossy = 0.0
scene.cycles.pixel_filter_type = 'GAUSSIAN'
scene.cycles.sample_clamp_indirect = 0.0
scene.view_settings.view_transform = 'Standard'
bpy.context.view_layer.update()
